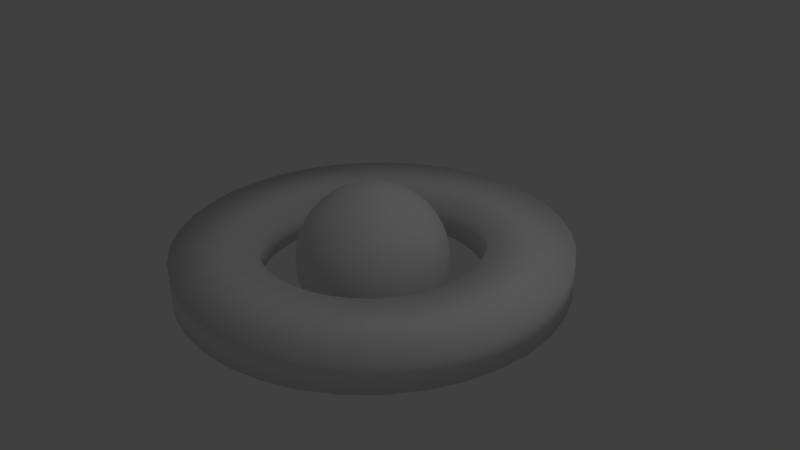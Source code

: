 # Source: alien2.blend  (saved by Blender 2.65.0; exported with 4.5.12 LTS)
import bpy
from mathutils import Matrix  # noqa: F401  (used for matrix-valued properties, if any)

bpy.ops.wm.read_factory_settings(use_empty=True)
scene = bpy.context.scene
scene.name = 'Scene'

# ---- collections
col_collection_1 = bpy.data.collections.new('Collection 1'); scene.collection.children.link(col_collection_1)

# ---- materials (node trees are filled in below, after node groups)
mat_material = bpy.data.materials.new('Material')
mat_material.alpha_threshold = 0.0
mat_material.use_transparent_shadow = False
mat_material.roughness = 0.5
mat_material.specular_intensity = 1.0
mat_material.line_color = (0.0, 0.0, 0.0, 1.0)

# ---- material node trees

# ---- world
world_world = bpy.data.worlds.new('World'); scene.world = world_world
world_world.color = (0.05088, 0.05088, 0.05088)
world_world.use_sun_shadow = False
world_world.sun_shadow_jitter_overblur = 0.0
world_world.cycles.sampling_method = 'MANUAL'
world_world.cycles.sample_map_resolution = 256

# ---- cameras
cam_camera = bpy.data.cameras.new('Camera')
cam_camera.clip_end = 100.0
cam_camera.lens = 35.0
cam_camera.sensor_width = 32.0
cam_camera.sensor_height = 18.0
cam_camera.ortho_scale = 7.314
cam_camera.dof.focus_distance = 0.0
cam_camera.dof.aperture_fstop = 128.0

# ---- lights
light_lamp = bpy.data.lights.new('Lamp', 'POINT')
light_lamp.transmission_factor = 0.0
light_lamp.cutoff_distance = 30.0
light_lamp.energy = 100.0
light_lamp.shadow_buffer_clip_start = 1.001
light_lamp.shadow_soft_size = 0.1
light_lamp.shadow_maximum_resolution = 0.006
light_lamp.use_absolute_resolution = True
light_lamp.cycles.use_multiple_importance_sampling = False

# ---- meshes
me_cube = bpy.data.meshes.new('Cube')
me_cube.from_pydata([(-0.2162, 0.006368, 0.9236), (-0.4038, 0.006368, 0.8667), (-0.5767, 0.006368, 0.7743), (-0.7282, 0.006368, 0.65), (-0.8526, 0.006368, 0.4984), (-0.945, 0.006368, 0.3255), (-1.002, 0.006368, 0.138), (-1.021, 0.006368, -0.05714), (-1.002, 0.006368, -0.2522), (-0.945, 0.006368, -0.4398), (-0.8526, 0.006368, -0.6127), (-0.7282, 0.006368, -0.7642), (-0.5767, 0.006368, -0.8886), (-0.4038, 0.006368, -0.981), (-0.2162, 0.006368, -1.038), (-0.2125, 0.04443, 0.9236), (-0.3965, 0.08103, 0.8667), (-0.566, 0.1148, 0.7743), (-0.7147, 0.1443, 0.65), (-0.8366, 0.1686, 0.4984), (-0.9273, 0.1866, 0.3255), (-0.9831, 0.1977, 0.138), (-1.002, 0.2015, -0.05714), (-0.9831, 0.1977, -0.2522), (-0.9273, 0.1866, -0.4398), (-0.8366, 0.1686, -0.6127), (-0.7147, 0.1443, -0.7642), (-0.566, 0.1148, -0.8886), (-0.3965, 0.08103, -0.981), (-0.2125, 0.04443, -1.038), (-0.2014, 0.08103, 0.9236), (-0.3747, 0.1528, 0.8667), (-0.5344, 0.219, 0.7743), (-0.6744, 0.277, 0.65), (-0.7893, 0.3246, 0.4984), (-0.8747, 0.3599, 0.3255), (-0.9273, 0.3817, 0.138), (-0.945, 0.3891, -0.05714), (-0.9273, 0.3817, -0.2522), (-0.8747, 0.3599, -0.4398), (-0.7893, 0.3246, -0.6127), (-0.6744, 0.277, -0.7642), (-0.5344, 0.219, -0.8886), (-0.3747, 0.1528, -0.981), (-0.2014, 0.08103, -1.038), (-0.1834, 0.1148, 0.9236), (-0.3393, 0.219, 0.8667), (-0.4831, 0.315, 0.7743), (-0.6091, 0.3992, 0.65), (-0.7125, 0.4683, 0.4984), (-0.7893, 0.5196, 0.3255), (-0.8366, 0.5513, 0.138), (-0.8526, 0.5619, -0.05714), (-0.8366, 0.5513, -0.2522), (-0.7893, 0.5196, -0.4398), (-0.7125, 0.4683, -0.6127), (-0.6091, 0.3992, -0.7642), (-0.4831, 0.315, -0.8886), (-0.3393, 0.219, -0.981), (-0.1834, 0.1148, -1.038), (-0.1591, 0.1443, 0.9236), (-0.2917, 0.277, 0.8667), (-0.414, 0.3992, 0.7743), (-0.5211, 0.5064, 0.65), (-0.6091, 0.5943, 0.4984), (-0.6744, 0.6596, 0.3255), (-0.7147, 0.6999, 0.138), (-0.7282, 0.7135, -0.05714), (-0.7147, 0.6999, -0.2522), (-0.6744, 0.6596, -0.4398), (-0.6091, 0.5943, -0.6127), (-0.5211, 0.5064, -0.7642), (-0.414, 0.3992, -0.8886), (-0.2917, 0.277, -0.981), (-0.1591, 0.1443, -1.038), (-0.1295, 0.1686, 0.9236), (-0.2337, 0.3246, 0.8667), (-0.3298, 0.4683, 0.7743), (-0.414, 0.5943, 0.65), (-0.4831, 0.6977, 0.4984), (-0.5344, 0.7745, 0.3255), (-0.566, 0.8219, 0.138), (-0.5767, 0.8378, -0.05714), (-0.566, 0.8219, -0.2522), (-0.5344, 0.7745, -0.4398), (-0.4831, 0.6977, -0.6127), (-0.414, 0.5943, -0.7642), (-0.3298, 0.4683, -0.8886), (-0.2337, 0.3246, -0.981), (-0.1295, 0.1686, -1.038), (-0.0958, 0.1866, 0.9236), (-0.1676, 0.3599, 0.8667), (-0.2337, 0.5196, 0.7743), (-0.2917, 0.6596, 0.65), (-0.3393, 0.7745, 0.4984), (-0.3747, 0.8599, 0.3255), (-0.3965, 0.9125, 0.138), (-0.4038, 0.9302, -0.05714), (-0.3965, 0.9125, -0.2522), (-0.3747, 0.8599, -0.4398), (-0.3393, 0.7745, -0.6127), (-0.2917, 0.6596, -0.7642), (-0.2337, 0.5196, -0.8886), (-0.1676, 0.3599, -0.981), (-0.0958, 0.1866, -1.038), (-0.0592, 0.1977, 0.9236), (-0.0958, 0.3817, 0.8667), (-0.1295, 0.5513, 0.7743), (-0.1591, 0.6999, 0.65), (-0.1834, 0.8219, 0.4984), (-0.2014, 0.9125, 0.3255), (-0.2125, 0.9683, 0.138), (-0.2162, 0.9872, -0.05714), (-0.2125, 0.9683, -0.2522), (-0.2014, 0.9125, -0.4398), (-0.1834, 0.8219, -0.6127), (-0.1591, 0.6999, -0.7642), (-0.1295, 0.5513, -0.8886), (-0.0958, 0.3817, -0.981), (-0.0592, 0.1977, -1.038), (-0.02114, 0.2015, 0.9236), (-0.02114, 0.3891, 0.8667), (-0.02114, 0.5619, 0.7743), (-0.02114, 0.7135, 0.65), (-0.02114, 0.8378, 0.4984), (-0.02114, 0.9302, 0.3255), (-0.02114, 0.9872, 0.138), (-0.02114, 1.006, -0.05714), (-0.02114, 0.9872, -0.2522), (-0.02114, 0.9302, -0.4398), (-0.02114, 0.8378, -0.6127), (-0.02114, 0.7135, -0.7642), (-0.02114, 0.5619, -0.8886), (-0.02114, 0.3891, -0.981), (-0.02114, 0.2015, -1.038), (0.01692, 0.1977, 0.9236), (0.05352, 0.3817, 0.8667), (0.08725, 0.5513, 0.7743), (0.1168, 0.6999, 0.65), (0.1411, 0.8219, 0.4984), (0.1591, 0.9125, 0.3255), (0.1702, 0.9683, 0.138), (0.1739, 0.9872, -0.05714), (0.1702, 0.9683, -0.2522), (0.1591, 0.9125, -0.4398), (0.1411, 0.8219, -0.6127), (0.1168, 0.6999, -0.7642), (0.08725, 0.5513, -0.8886), (0.05352, 0.3817, -0.981), (0.01692, 0.1977, -1.038), (0.05352, 0.1866, 0.9236), (0.1253, 0.3599, 0.8667), (0.1915, 0.5196, 0.7743), (0.2495, 0.6596, 0.65), (0.297, 0.7745, 0.4984), (0.3324, 0.8599, 0.3255), (0.3542, 0.9125, 0.138), (0.3615, 0.9302, -0.05714), (0.3542, 0.9125, -0.2522), (0.3324, 0.8599, -0.4398), (0.297, 0.7745, -0.6127), (0.2495, 0.6596, -0.7642), (0.1915, 0.5196, -0.8886), (0.1253, 0.3599, -0.981), (0.05352, 0.1866, -1.038), (0.08725, 0.1686, 0.9236), (0.1915, 0.3246, 0.8667), (0.2875, 0.4683, 0.7743), (0.3717, 0.5943, 0.65), (0.4408, 0.6977, 0.4984), (0.4921, 0.7745, 0.3255), (0.5238, 0.8219, 0.138), (0.5344, 0.8378, -0.05714), (0.5238, 0.8219, -0.2522), (0.4921, 0.7745, -0.4398), (0.4408, 0.6977, -0.6127), (0.3717, 0.5943, -0.7642), (0.2875, 0.4683, -0.8886), (0.1915, 0.3246, -0.981), (0.08725, 0.1686, -1.038), (0.1168, 0.1443, 0.9236), (0.2495, 0.277, 0.8667), (0.3717, 0.3992, 0.7743), (0.4789, 0.5064, 0.65), (0.5668, 0.5943, 0.4984), (0.6321, 0.6596, 0.3255), (0.6724, 0.6999, 0.138), (0.686, 0.7135, -0.05714), (0.6724, 0.6999, -0.2522), (0.6321, 0.6596, -0.4398), (0.5668, 0.5943, -0.6127), (0.4789, 0.5064, -0.7642), (0.3717, 0.3992, -0.8886), (0.2495, 0.277, -0.981), (0.1168, 0.1443, -1.038), (0.1411, 0.1148, 0.9236), (0.297, 0.219, 0.8667), (0.4408, 0.315, 0.7743), (0.5668, 0.3992, 0.65), (0.6702, 0.4683, 0.4984), (0.747, 0.5196, 0.3255), (0.7944, 0.5513, 0.138), (0.8103, 0.5619, -0.05714), (0.7944, 0.5513, -0.2522), (0.747, 0.5196, -0.4398), (0.6702, 0.4683, -0.6127), (0.5668, 0.3992, -0.7642), (0.4408, 0.315, -0.8886), (0.297, 0.219, -0.981), (0.1411, 0.1148, -1.038), (0.1591, 0.08103, 0.9236), (0.3324, 0.1528, 0.8667), (0.4921, 0.219, 0.7743), (0.6321, 0.277, 0.65), (0.747, 0.3246, 0.4984), (0.8324, 0.3599, 0.3255), (0.885, 0.3817, 0.138), (0.9027, 0.3891, -0.05714), (0.885, 0.3817, -0.2522), (0.8324, 0.3599, -0.4398), (0.747, 0.3246, -0.6127), (0.6321, 0.277, -0.7642), (0.4921, 0.219, -0.8886), (0.3324, 0.1528, -0.981), (0.1591, 0.08103, -1.038), (0.1702, 0.04443, 0.9236), (0.3542, 0.08103, 0.8667), (0.5238, 0.1148, 0.7743), (0.6724, 0.1443, 0.65), (0.7944, 0.1686, 0.4984), (0.885, 0.1866, 0.3255), (0.9408, 0.1977, 0.138), (0.9596, 0.2015, -0.05714), (0.9408, 0.1977, -0.2522), (0.885, 0.1866, -0.4398), (0.7944, 0.1686, -0.6127), (0.6724, 0.1443, -0.7642), (0.5238, 0.1148, -0.8886), (0.3542, 0.08103, -0.981), (0.1702, 0.04443, -1.038), (0.1739, 0.006368, 0.9236), (0.3615, 0.006368, 0.8667), (0.5344, 0.006368, 0.7743), (0.686, 0.006368, 0.65), (0.8103, 0.006368, 0.4984), (0.9027, 0.006368, 0.3255), (0.9596, 0.006368, 0.138), (0.9789, 0.006368, -0.05714), (0.9596, 0.006368, -0.2522), (0.9027, 0.006368, -0.4398), (0.8103, 0.006368, -0.6127), (0.686, 0.006368, -0.7642), (0.5344, 0.006368, -0.8886), (0.3615, 0.006368, -0.981), (0.1739, 0.006368, -1.038), (0.1702, -0.03169, 0.9236), (0.3542, -0.06829, 0.8667), (0.5238, -0.102, 0.7743), (0.6724, -0.1316, 0.65), (0.7944, -0.1558, 0.4984), (0.885, -0.1739, 0.3255), (0.9408, -0.185, 0.138), (0.9596, -0.1887, -0.05714), (0.9408, -0.185, -0.2522), (0.885, -0.1739, -0.4398), (0.7944, -0.1558, -0.6127), (0.6724, -0.1316, -0.7642), (0.5238, -0.102, -0.8886), (0.3542, -0.06829, -0.981), (0.1702, -0.03169, -1.038), (0.1591, -0.06829, 0.9236), (0.3324, -0.1401, 0.8667), (0.4921, -0.2062, 0.7743), (0.6321, -0.2642, 0.65), (0.747, -0.3118, 0.4984), (0.8324, -0.3472, 0.3255), (0.885, -0.369, 0.138), (0.9027, -0.3763, -0.05714), (0.885, -0.369, -0.2522), (0.8324, -0.3472, -0.4398), (0.747, -0.3118, -0.6127), (0.6321, -0.2642, -0.7642), (0.4921, -0.2062, -0.8886), (0.3324, -0.1401, -0.981), (0.1591, -0.06829, -1.038), (0.1411, -0.102, 0.9236), (0.297, -0.2062, 0.8667), (0.4408, -0.3023, 0.7743), (0.5668, -0.3865, 0.65), (0.6702, -0.4556, 0.4984), (0.747, -0.5069, 0.3255), (0.7944, -0.5385, 0.138), (0.8103, -0.5492, -0.05714), (0.7944, -0.5385, -0.2522), (0.747, -0.5069, -0.4398), (0.6702, -0.4556, -0.6127), (0.5668, -0.3865, -0.7642), (0.4408, -0.3023, -0.8886), (0.297, -0.2062, -0.981), (0.1411, -0.102, -1.038), (0.1168, -0.1316, 0.9236), (0.2495, -0.2642, 0.8667), (0.3717, -0.3865, 0.7743), (0.4789, -0.4936, 0.65), (0.5668, -0.5816, 0.4984), (0.6321, -0.6469, 0.3255), (0.6724, -0.6872, 0.138), (0.686, -0.7007, -0.05714), (0.6724, -0.6872, -0.2522), (0.6321, -0.6469, -0.4398), (0.5668, -0.5816, -0.6127), (0.4789, -0.4936, -0.7642), (0.3717, -0.3865, -0.8886), (0.2495, -0.2642, -0.981), (0.1168, -0.1316, -1.038), (0.08725, -0.1558, 0.9236), (0.1915, -0.3118, 0.8667), (0.2875, -0.4556, 0.7743), (0.3717, -0.5816, 0.65), (0.4408, -0.685, 0.4984), (0.4921, -0.7618, 0.3255), (0.5238, -0.8091, 0.138), (0.5344, -0.8251, -0.05714), (0.5238, -0.8091, -0.2522), (0.4921, -0.7618, -0.4398), (0.4408, -0.685, -0.6127), (0.3717, -0.5816, -0.7642), (0.2875, -0.4556, -0.8886), (0.1915, -0.3118, -0.981), (0.08725, -0.1558, -1.038), (-0.02114, 0.006368, -1.057), (0.05352, -0.1739, 0.9236), (0.1253, -0.3472, 0.8667), (0.1915, -0.5069, 0.7743), (0.2495, -0.6469, 0.65), (0.297, -0.7618, 0.4984), (0.3324, -0.8472, 0.3255), (0.3542, -0.8998, 0.138), (0.3615, -0.9175, -0.05714), (0.3542, -0.8998, -0.2522), (0.3324, -0.8472, -0.4398), (0.297, -0.7618, -0.6127), (0.2495, -0.6469, -0.7642), (0.1915, -0.5069, -0.8886), (0.1253, -0.3472, -0.981), (0.05352, -0.1739, -1.038), (0.01692, -0.185, 0.9236), (0.05352, -0.369, 0.8667), (0.08725, -0.5385, 0.7743), (0.1168, -0.6872, 0.65), (0.1411, -0.8091, 0.4984), (0.1591, -0.8998, 0.3255), (0.1702, -0.9556, 0.138), (0.1739, -0.9744, -0.05714), (0.1702, -0.9556, -0.2522), (0.1591, -0.8998, -0.4398), (0.1411, -0.8091, -0.6127), (0.1168, -0.6872, -0.7642), (0.08725, -0.5385, -0.8886), (0.05352, -0.369, -0.981), (0.01692, -0.185, -1.038), (-0.02114, -0.1887, 0.9236), (-0.02114, -0.3763, 0.8667), (-0.02114, -0.5492, 0.7743), (-0.02114, -0.7007, 0.65), (-0.02114, -0.8251, 0.4984), (-0.02114, -0.9175, 0.3255), (-0.02114, -0.9744, 0.138), (-0.02114, -0.9936, -0.05714), (-0.02114, -0.9744, -0.2522), (-0.02114, -0.9175, -0.4398), (-0.02114, -0.8251, -0.6127), (-0.02114, -0.7007, -0.7642), (-0.02114, -0.5492, -0.8886), (-0.02114, -0.3763, -0.981), (-0.02114, -0.1887, -1.038), (-0.0592, -0.185, 0.9236), (-0.0958, -0.369, 0.8667), (-0.1295, -0.5385, 0.7743), (-0.1591, -0.6872, 0.65), (-0.1834, -0.8091, 0.4984), (-0.2014, -0.8998, 0.3255), (-0.2125, -0.9556, 0.138), (-0.2162, -0.9744, -0.05714), (-0.2125, -0.9556, -0.2522), (-0.2014, -0.8998, -0.4398), (-0.1834, -0.8091, -0.6127), (-0.1591, -0.6872, -0.7642), (-0.1295, -0.5385, -0.8886), (-0.0958, -0.369, -0.981), (-0.0592, -0.185, -1.038), (-0.0958, -0.1739, 0.9236), (-0.1676, -0.3472, 0.8667), (-0.2337, -0.5069, 0.7743), (-0.2917, -0.6469, 0.65), (-0.3393, -0.7618, 0.4984), (-0.3747, -0.8472, 0.3255), (-0.3965, -0.8998, 0.138), (-0.4038, -0.9175, -0.05714), (-0.3965, -0.8998, -0.2522), (-0.3747, -0.8472, -0.4398), (-0.3393, -0.7618, -0.6127), (-0.2917, -0.6469, -0.7642), (-0.2337, -0.5069, -0.8886), (-0.1676, -0.3472, -0.981), (-0.0958, -0.1739, -1.038), (-0.1295, -0.1558, 0.9236), (-0.2337, -0.3118, 0.8667), (-0.3298, -0.4556, 0.7743), (-0.414, -0.5816, 0.65), (-0.4831, -0.685, 0.4984), (-0.5344, -0.7618, 0.3255), (-0.566, -0.8091, 0.138), (-0.5767, -0.8251, -0.05714), (-0.566, -0.8091, -0.2522), (-0.5344, -0.7618, -0.4398), (-0.4831, -0.685, -0.6127), (-0.414, -0.5816, -0.7642), (-0.3298, -0.4556, -0.8886), (-0.2337, -0.3118, -0.981), (-0.1295, -0.1558, -1.038), (-0.1591, -0.1316, 0.9236), (-0.2917, -0.2642, 0.8667), (-0.414, -0.3865, 0.7743), (-0.5211, -0.4936, 0.65), (-0.6091, -0.5816, 0.4984), (-0.6744, -0.6469, 0.3255), (-0.7147, -0.6872, 0.138), (-0.7282, -0.7007, -0.05714), (-0.7147, -0.6872, -0.2522), (-0.6744, -0.6469, -0.4398), (-0.6091, -0.5816, -0.6127), (-0.5211, -0.4936, -0.7642), (-0.414, -0.3865, -0.8886), (-0.2917, -0.2642, -0.981), (-0.1591, -0.1316, -1.038), (-0.02114, 0.006368, 0.9429), (-0.1834, -0.102, 0.9236), (-0.3393, -0.2062, 0.8667), (-0.4831, -0.3023, 0.7743), (-0.6091, -0.3865, 0.65), (-0.7125, -0.4556, 0.4984), (-0.7893, -0.5069, 0.3255), (-0.8366, -0.5385, 0.138), (-0.8526, -0.5492, -0.05714), (-0.8366, -0.5385, -0.2522), (-0.7893, -0.5069, -0.4398), (-0.7125, -0.4556, -0.6127), (-0.6091, -0.3865, -0.7642), (-0.4831, -0.3023, -0.8886), (-0.3393, -0.2062, -0.981), (-0.1834, -0.102, -1.038), (-0.2014, -0.06829, 0.9236), (-0.3747, -0.1401, 0.8667), (-0.5344, -0.2062, 0.7743), (-0.6744, -0.2642, 0.65), (-0.7893, -0.3118, 0.4984), (-0.8747, -0.3472, 0.3255), (-0.9273, -0.369, 0.138), (-0.945, -0.3763, -0.05714), (-0.9273, -0.369, -0.2522), (-0.8747, -0.3472, -0.4398), (-0.7893, -0.3118, -0.6127), (-0.6744, -0.2642, -0.7642), (-0.5344, -0.2062, -0.8886), (-0.3747, -0.1401, -0.981), (-0.2014, -0.06829, -1.038), (-0.2125, -0.03169, 0.9236), (-0.3965, -0.06829, 0.8667), (-0.566, -0.102, 0.7743), (-0.7147, -0.1316, 0.65), (-0.8366, -0.1558, 0.4984), (-0.9273, -0.1739, 0.3255), (-0.9831, -0.185, 0.138), (-1.002, -0.1887, -0.05714), (-0.9831, -0.185, -0.2522), (-0.9273, -0.1739, -0.4398), (-0.8366, -0.1558, -0.6127), (-0.7147, -0.1316, -0.7642), (-0.566, -0.102, -0.8886), (-0.3965, -0.06829, -0.981), (-0.2125, -0.03169, -1.038), (-0.005586, 2.551, -0.2873), (-0.4497, 2.513, -0.2873), (-0.8804, 2.397, -0.2873), (-1.284, 2.209, -0.2873), (-1.65, 1.953, -0.2873), (-1.965, 1.638, -0.2873), (-2.221, 1.273, -0.2873), (-2.409, 0.8684, -0.2873), (-2.524, 0.4378, -0.2873), (-2.563, -0.006358, -0.2873), (-2.524, -0.4505, -0.2873), (-2.409, -0.8812, -0.2873), (-2.221, -1.285, -0.2873), (-1.965, -1.65, -0.2873), (-1.65, -1.966, -0.2873), (-1.284, -2.221, -0.2873), (-0.8804, -2.41, -0.2873), (-0.4497, -2.525, -0.2873), (-0.005587, -2.564, -0.2873), (0.4386, -2.525, -0.2873), (0.8692, -2.41, -0.2873), (1.273, -2.221, -0.2873), (1.639, -1.966, -0.2873), (1.954, -1.65, -0.2873), (2.21, -1.285, -0.2873), (2.398, -0.8812, -0.2873), (2.513, -0.4505, -0.2873), (2.552, -0.00636, -0.2873), (2.513, 0.4378, -0.2873), (2.398, 0.8684, -0.2873), (2.21, 1.273, -0.2873), (1.954, 1.638, -0.2873), (1.639, 1.953, -0.2873), (1.273, 2.209, -0.2873), (0.8692, 2.397, -0.2873), (0.4386, 2.513, -0.2873), (-0.005586, 2.551, 0.2191), (-0.4497, 2.513, 0.2191), (-0.8804, 2.397, 0.2191), (-1.284, 2.209, 0.2191), (-1.65, 1.953, 0.2191), (-1.965, 1.638, 0.2191), (-2.221, 1.273, 0.2191), (-2.409, 0.8684, 0.2191), (-2.524, 0.4378, 0.2191), (-2.563, -0.006358, 0.2191), (-2.524, -0.4505, 0.2191), (-2.409, -0.8812, 0.2191), (-2.221, -1.285, 0.2191), (-1.965, -1.65, 0.2191), (-1.65, -1.966, 0.2191), (-1.284, -2.221, 0.2191), (-0.8804, -2.41, 0.2191), (-0.4497, -2.525, 0.2191), (-0.005587, -2.564, 0.2191), (0.4386, -2.525, 0.2191), (0.8692, -2.41, 0.2191), (1.273, -2.221, 0.2191), (1.639, -1.966, 0.2191), (1.954, -1.65, 0.2191), (2.21, -1.285, 0.2191), (2.398, -0.8812, 0.2191), (2.513, -0.4505, 0.2191), (2.552, -0.00636, 0.2191), (2.513, 0.4378, 0.2191), (2.398, 0.8684, 0.2191), (2.21, 1.273, 0.2191), (1.954, 1.638, 0.2191), (1.639, 1.953, 0.2191), (1.273, 2.209, 0.2191), (0.8692, 2.397, 0.2191), (0.4386, 2.513, 0.2191), (-0.005586, 1.455, 0.2191), (-0.2594, 1.433, 0.2191), (-0.5055, 1.367, 0.2191), (-0.7364, 1.259, 0.2191), (-0.9451, 1.113, 0.2191), (-1.125, 0.9331, 0.2191), (-1.271, 0.7244, 0.2191), (-1.379, 0.4935, 0.2191), (-1.445, 0.2474, 0.2191), (-1.467, -0.006358, 0.2191), (-1.445, -0.2602, 0.2191), (-1.379, -0.5062, 0.2191), (-1.271, -0.7371, 0.2191), (-1.125, -0.9458, 0.2191), (-0.9451, -1.126, 0.2191), (-0.7364, -1.272, 0.2191), (-0.5055, -1.38, 0.2191), (-0.2594, -1.446, 0.2191), (-0.005586, -1.468, 0.2191), (0.2482, -1.446, 0.2191), (0.4943, -1.38, 0.2191), (0.7252, -1.272, 0.2191), (0.9339, -1.126, 0.2191), (1.114, -0.9458, 0.2191), (1.26, -0.7371, 0.2191), (1.368, -0.5062, 0.2191), (1.434, -0.2602, 0.2191), (1.456, -0.006359, 0.2191), (1.434, 0.2474, 0.2191), (1.368, 0.4935, 0.2191), (1.26, 0.7244, 0.2191), (1.114, 0.9331, 0.2191), (0.9339, 1.113, 0.2191), (0.7252, 1.259, 0.2191), (0.4943, 1.367, 0.2191), (0.2482, 1.433, 0.2191), (-0.005586, 1.455, -0.2873), (-0.2594, 1.433, -0.2873), (-0.5055, 1.367, -0.2873), (-0.7364, 1.259, -0.2873), (-0.9451, 1.113, -0.2873), (-1.125, 0.9331, -0.2873), (-1.271, 0.7244, -0.2873), (-1.379, 0.4935, -0.2873), (-1.445, 0.2474, -0.2873), (-1.467, -0.006358, -0.2873), (-1.445, -0.2602, -0.2873), (-1.379, -0.5062, -0.2873), (-1.271, -0.7371, -0.2873), (-1.125, -0.9458, -0.2873), (-0.9451, -1.126, -0.2873), (-0.7364, -1.272, -0.2873), (-0.5055, -1.38, -0.2873), (-0.2594, -1.446, -0.2873), (-0.005586, -1.468, -0.2873), (0.2482, -1.446, -0.2873), (0.4943, -1.38, -0.2873), (0.7252, -1.272, -0.2873), (0.9339, -1.126, -0.2873), (1.114, -0.9458, -0.2873), (1.26, -0.7371, -0.2873), (1.368, -0.5062, -0.2873), (1.434, -0.2602, -0.2873), (1.456, -0.006359, -0.2873), (1.434, 0.2474, -0.2873), (1.368, 0.4935, -0.2873), (1.26, 0.7244, -0.2873), (1.114, 0.9331, -0.2873), (0.9339, 1.113, -0.2873), (0.7252, 1.259, -0.2873), (0.4943, 1.367, -0.2873), (0.2482, 1.433, -0.2873)], [(533, 569)], [(9, 8, 23, 24), (3, 2, 17, 18), (10, 9, 24, 25), (4, 3, 18, 19), (11, 10, 25, 26), (5, 4, 19, 20), (12, 11, 26, 27), (6, 5, 20, 21), (13, 12, 27, 28), (7, 6, 21, 22), (1, 0, 15, 16), (14, 13, 28, 29), (8, 7, 22, 23), (2, 1, 16, 17), (26, 25, 40, 41), (20, 19, 34, 35), (27, 26, 41, 42), (21, 20, 35, 36), (28, 27, 42, 43), (22, 21, 36, 37), (16, 15, 30, 31), (29, 28, 43, 44), (23, 22, 37, 38), (17, 16, 31, 32), (24, 23, 38, 39), (18, 17, 32, 33), (25, 24, 39, 40), (19, 18, 33, 34), (39, 38, 53, 54), (33, 32, 47, 48), (40, 39, 54, 55), (34, 33, 48, 49), (41, 40, 55, 56), (35, 34, 49, 50), (42, 41, 56, 57), (36, 35, 50, 51), (43, 42, 57, 58), (37, 36, 51, 52), (31, 30, 45, 46), (44, 43, 58, 59), (38, 37, 52, 53), (32, 31, 46, 47), (58, 57, 72, 73), (52, 51, 66, 67), (46, 45, 60, 61), (59, 58, 73, 74), (53, 52, 67, 68), (47, 46, 61, 62), (54, 53, 68, 69), (48, 47, 62, 63), (55, 54, 69, 70), (49, 48, 63, 64), (56, 55, 70, 71), (50, 49, 64, 65), (57, 56, 71, 72), (51, 50, 65, 66), (71, 70, 85, 86), (65, 64, 79, 80), (72, 71, 86, 87), (66, 65, 80, 81), (73, 72, 87, 88), (67, 66, 81, 82), (61, 60, 75, 76), (74, 73, 88, 89), (68, 67, 82, 83), (62, 61, 76, 77), (69, 68, 83, 84), (63, 62, 77, 78), (70, 69, 84, 85), (64, 63, 78, 79), (84, 83, 98, 99), (78, 77, 92, 93), (85, 84, 99, 100), (79, 78, 93, 94), (86, 85, 100, 101), (80, 79, 94, 95), (87, 86, 101, 102), (81, 80, 95, 96), (88, 87, 102, 103), (82, 81, 96, 97), (76, 75, 90, 91), (89, 88, 103, 104), (83, 82, 97, 98), (77, 76, 91, 92), (103, 102, 117, 118), (97, 96, 111, 112), (91, 90, 105, 106), (104, 103, 118, 119), (98, 97, 112, 113), (92, 91, 106, 107), (99, 98, 113, 114), (93, 92, 107, 108), (100, 99, 114, 115), (94, 93, 108, 109), (101, 100, 115, 116), (95, 94, 109, 110), (102, 101, 116, 117), (96, 95, 110, 111), (116, 115, 130, 131), (110, 109, 124, 125), (117, 116, 131, 132), (111, 110, 125, 126), (118, 117, 132, 133), (112, 111, 126, 127), (106, 105, 120, 121), (119, 118, 133, 134), (113, 112, 127, 128), (107, 106, 121, 122), (114, 113, 128, 129), (108, 107, 122, 123), (115, 114, 129, 130), (109, 108, 123, 124), (122, 121, 136, 137), (129, 128, 143, 144), (123, 122, 137, 138), (130, 129, 144, 145), (124, 123, 138, 139), (131, 130, 145, 146), (125, 124, 139, 140), (132, 131, 146, 147), (126, 125, 140, 141), (133, 132, 147, 148), (127, 126, 141, 142), (121, 120, 135, 136), (134, 133, 148, 149), (128, 127, 142, 143), (141, 140, 155, 156), (148, 147, 162, 163), (142, 141, 156, 157), (136, 135, 150, 151), (149, 148, 163, 164), (143, 142, 157, 158), (137, 136, 151, 152), (144, 143, 158, 159), (138, 137, 152, 153), (145, 144, 159, 160), (139, 138, 153, 154), (146, 145, 160, 161), (140, 139, 154, 155), (147, 146, 161, 162), (160, 159, 174, 175), (154, 153, 168, 169), (161, 160, 175, 176), (155, 154, 169, 170), (162, 161, 176, 177), (156, 155, 170, 171), (163, 162, 177, 178), (157, 156, 171, 172), (151, 150, 165, 166), (164, 163, 178, 179), (158, 157, 172, 173), (152, 151, 166, 167), (159, 158, 173, 174), (153, 152, 167, 168), (179, 178, 193, 194), (173, 172, 187, 188), (167, 166, 181, 182), (174, 173, 188, 189), (168, 167, 182, 183), (175, 174, 189, 190), (169, 168, 183, 184), (176, 175, 190, 191), (170, 169, 184, 185), (177, 176, 191, 192), (171, 170, 185, 186), (178, 177, 192, 193), (172, 171, 186, 187), (166, 165, 180, 181), (192, 191, 206, 207), (186, 185, 200, 201), (193, 192, 207, 208), (187, 186, 201, 202), (181, 180, 195, 196), (194, 193, 208, 209), (188, 187, 202, 203), (182, 181, 196, 197), (189, 188, 203, 204), (183, 182, 197, 198), (190, 189, 204, 205), (184, 183, 198, 199), (191, 190, 205, 206), (185, 184, 199, 200), (205, 204, 219, 220), (199, 198, 213, 214), (206, 205, 220, 221), (200, 199, 214, 215), (207, 206, 221, 222), (201, 200, 215, 216), (208, 207, 222, 223), (202, 201, 216, 217), (196, 195, 210, 211), (209, 208, 223, 224), (203, 202, 217, 218), (197, 196, 211, 212), (204, 203, 218, 219), (198, 197, 212, 213), (224, 223, 238, 239), (218, 217, 232, 233), (212, 211, 226, 227), (219, 218, 233, 234), (213, 212, 227, 228), (220, 219, 234, 235), (214, 213, 228, 229), (221, 220, 235, 236), (215, 214, 229, 230), (222, 221, 236, 237), (216, 215, 230, 231), (223, 222, 237, 238), (217, 216, 231, 232), (211, 210, 225, 226), (237, 236, 251, 252), (231, 230, 245, 246), (238, 237, 252, 253), (232, 231, 246, 247), (226, 225, 240, 241), (239, 238, 253, 254), (233, 232, 247, 248), (227, 226, 241, 242), (234, 233, 248, 249), (228, 227, 242, 243), (235, 234, 249, 250), (229, 228, 243, 244), (236, 235, 250, 251), (230, 229, 244, 245), (250, 249, 264, 265), (244, 243, 258, 259), (251, 250, 265, 266), (245, 244, 259, 260), (252, 251, 266, 267), (246, 245, 260, 261), (253, 252, 267, 268), (247, 246, 261, 262), (241, 240, 255, 256), (254, 253, 268, 269), (248, 247, 262, 263), (242, 241, 256, 257), (249, 248, 263, 264), (243, 242, 257, 258), (256, 255, 270, 271), (269, 268, 283, 284), (263, 262, 277, 278), (257, 256, 271, 272), (264, 263, 278, 279), (258, 257, 272, 273), (265, 264, 279, 280), (259, 258, 273, 274), (266, 265, 280, 281), (260, 259, 274, 275), (267, 266, 281, 282), (261, 260, 275, 276), (268, 267, 282, 283), (262, 261, 276, 277), (275, 274, 289, 290), (282, 281, 296, 297), (276, 275, 290, 291), (283, 282, 297, 298), (277, 276, 291, 292), (271, 270, 285, 286), (284, 283, 298, 299), (278, 277, 292, 293), (272, 271, 286, 287), (279, 278, 293, 294), (273, 272, 287, 288), (280, 279, 294, 295), (274, 273, 288, 289), (281, 280, 295, 296), (294, 293, 308, 309), (288, 287, 302, 303), (295, 294, 309, 310), (289, 288, 303, 304), (296, 295, 310, 311), (290, 289, 304, 305), (297, 296, 311, 312), (291, 290, 305, 306), (298, 297, 312, 313), (292, 291, 306, 307), (286, 285, 300, 301), (299, 298, 313, 314), (293, 292, 307, 308), (287, 286, 301, 302), (313, 312, 327, 328), (307, 306, 321, 322), (301, 300, 315, 316), (314, 313, 328, 329), (308, 307, 322, 323), (302, 301, 316, 317), (309, 308, 323, 324), (303, 302, 317, 318), (310, 309, 324, 325), (304, 303, 318, 319), (311, 310, 325, 326), (305, 304, 319, 320), (312, 311, 326, 327), (306, 305, 320, 321), (326, 325, 341, 342), (320, 319, 335, 336), (327, 326, 342, 343), (321, 320, 336, 337), (328, 327, 343, 344), (322, 321, 337, 338), (316, 315, 331, 332), (329, 328, 344, 345), (323, 322, 338, 339), (317, 316, 332, 333), (324, 323, 339, 340), (318, 317, 333, 334), (325, 324, 340, 341), (319, 318, 334, 335), (340, 339, 354, 355), (334, 333, 348, 349), (341, 340, 355, 356), (335, 334, 349, 350), (342, 341, 356, 357), (336, 335, 350, 351), (343, 342, 357, 358), (337, 336, 351, 352), (344, 343, 358, 359), (338, 337, 352, 353), (332, 331, 346, 347), (345, 344, 359, 360), (339, 338, 353, 354), (333, 332, 347, 348), (359, 358, 373, 374), (353, 352, 367, 368), (347, 346, 361, 362), (360, 359, 374, 375), (354, 353, 368, 369), (348, 347, 362, 363), (355, 354, 369, 370), (349, 348, 363, 364), (356, 355, 370, 371), (350, 349, 364, 365), (357, 356, 371, 372), (351, 350, 365, 366), (358, 357, 372, 373), (352, 351, 366, 367), (372, 371, 386, 387), (366, 365, 380, 381), (373, 372, 387, 388), (367, 366, 381, 382), (374, 373, 388, 389), (368, 367, 382, 383), (362, 361, 376, 377), (375, 374, 389, 390), (369, 368, 383, 384), (363, 362, 377, 378), (370, 369, 384, 385), (364, 363, 378, 379), (371, 370, 385, 386), (365, 364, 379, 380), (385, 384, 399, 400), (379, 378, 393, 394), (386, 385, 400, 401), (380, 379, 394, 395), (387, 386, 401, 402), (381, 380, 395, 396), (388, 387, 402, 403), (382, 381, 396, 397), (389, 388, 403, 404), (383, 382, 397, 398), (377, 376, 391, 392), (390, 389, 404, 405), (384, 383, 398, 399), (378, 377, 392, 393), (404, 403, 418, 419), (398, 397, 412, 413), (392, 391, 406, 407), (405, 404, 419, 420), (399, 398, 413, 414), (393, 392, 407, 408), (400, 399, 414, 415), (394, 393, 408, 409), (401, 400, 415, 416), (395, 394, 409, 410), (402, 401, 416, 417), (396, 395, 410, 411), (403, 402, 417, 418), (397, 396, 411, 412), (410, 409, 424, 425), (417, 416, 431, 432), (411, 410, 425, 426), (418, 417, 432, 433), (412, 411, 426, 427), (419, 418, 433, 434), (413, 412, 427, 428), (407, 406, 421, 422), (420, 419, 434, 435), (414, 413, 428, 429), (408, 407, 422, 423), (415, 414, 429, 430), (409, 408, 423, 424), (416, 415, 430, 431), (429, 428, 444, 445), (423, 422, 438, 439), (433, 432, 448, 449), (424, 423, 439, 440), (434, 433, 449, 450), (425, 424, 440, 441), (435, 434, 450, 451), (426, 425, 441, 442), (430, 429, 445, 446), (427, 426, 442, 443), (431, 430, 446, 447), (428, 427, 443, 444), (422, 421, 437, 438), (432, 431, 447, 448), (447, 446, 461, 462), (441, 440, 455, 456), (448, 447, 462, 463), (442, 441, 456, 457), (449, 448, 463, 464), (443, 442, 457, 458), (450, 449, 464, 465), (444, 443, 458, 459), (438, 437, 452, 453), (451, 450, 465, 466), (445, 444, 459, 460), (439, 438, 453, 454), (446, 445, 460, 461), (440, 439, 454, 455), (466, 465, 480, 481), (460, 459, 474, 475), (454, 453, 468, 469), (461, 460, 475, 476), (455, 454, 469, 470), (462, 461, 476, 477), (456, 455, 470, 471), (463, 462, 477, 478), (457, 456, 471, 472), (464, 463, 478, 479), (458, 457, 472, 473), (465, 464, 479, 480), (459, 458, 473, 474), (453, 452, 467, 468), (330, 14, 29), (0, 436, 15), (15, 436, 30), (330, 29, 44), (330, 44, 59), (30, 436, 45), (330, 59, 74), (45, 436, 60), (60, 436, 75), (330, 74, 89), (330, 89, 104), (75, 436, 90), (330, 104, 119), (90, 436, 105), (105, 436, 120), (330, 119, 134), (330, 134, 149), (120, 436, 135), (135, 436, 150), (330, 149, 164), (150, 436, 165), (330, 164, 179), (330, 179, 194), (165, 436, 180), (180, 436, 195), (330, 194, 209), (195, 436, 210), (330, 209, 224), (330, 224, 239), (210, 436, 225), (225, 436, 240), (330, 239, 254), (240, 436, 255), (330, 254, 269), (330, 269, 284), (255, 436, 270), (270, 436, 285), (330, 284, 299), (285, 436, 300), (330, 299, 314), (330, 314, 329), (300, 436, 315), (315, 436, 331), (330, 329, 345), (330, 345, 360), (331, 436, 346), (330, 360, 375), (346, 436, 361), (361, 436, 376), (330, 375, 390), (330, 390, 405), (376, 436, 391), (391, 436, 406), (330, 405, 420), (406, 436, 421), (330, 420, 435), (330, 435, 451), (421, 436, 437), (437, 436, 452), (330, 451, 466), (330, 466, 481), (452, 436, 467), (479, 478, 11, 12), (473, 472, 5, 6), (467, 436, 0), (480, 479, 12, 13), (474, 473, 6, 7), (468, 467, 0, 1), (481, 480, 13, 14), (475, 474, 7, 8), (469, 468, 1, 2), (330, 481, 14), (476, 475, 8, 9), (470, 469, 2, 3), (477, 476, 9, 10), (471, 470, 3, 4), (478, 477, 10, 11), (472, 471, 4, 5), (541, 540, 504, 505), (505, 506, 542, 541), (543, 542, 506, 507), (544, 543, 507, 508), (615, 616, 508, 507), (545, 544, 508, 509), (616, 617, 509, 508), (546, 545, 509, 510), (617, 618, 510, 509), (547, 546, 510, 511), (618, 619, 511, 510), (548, 547, 511, 512), (619, 620, 512, 511), (549, 548, 512, 513), (620, 621, 513, 512), (550, 549, 513, 514), (621, 622, 514, 513), (542, 543, 579, 578), (543, 544, 580, 579), (544, 545, 581, 580), (545, 546, 582, 581), (546, 547, 583, 582), (547, 548, 584, 583), (548, 549, 585, 584), (587, 586, 550, 551), (579, 580, 616, 615), (580, 581, 617, 616), (581, 582, 618, 617), (582, 583, 619, 618), (583, 584, 620, 619), (584, 585, 621, 620), (585, 586, 622, 621), (505, 504, 612, 613), (533, 532, 496, 497), (497, 498, 534, 533), (535, 534, 498, 499), (606, 607, 499, 498), (536, 535, 499, 500), (607, 608, 500, 499), (537, 536, 500, 501), (608, 609, 501, 500), (538, 537, 501, 502), (609, 610, 502, 501), (539, 538, 502, 503), (610, 611, 503, 502), (540, 539, 503, 504), (534, 535, 571, 570), (535, 536, 572, 571), (536, 537, 573, 572), (537, 538, 574, 573), (538, 539, 575, 574), (539, 540, 576, 575), (570, 571, 607, 606), (571, 572, 608, 607), (572, 573, 609, 608), (573, 574, 610, 609), (574, 575, 611, 610), (577, 576, 540, 541), (578, 577, 541, 542), (522, 521, 485, 486), (486, 487, 523, 522), (524, 523, 487, 488), (525, 524, 488, 489), (596, 597, 489, 488), (526, 525, 489, 490), (597, 598, 490, 489), (527, 526, 490, 491), (598, 599, 491, 490), (528, 527, 491, 492), (599, 600, 492, 491), (529, 528, 492, 493), (600, 601, 493, 492), (523, 524, 560, 559), (524, 525, 561, 560), (525, 526, 562, 561), (526, 527, 563, 562), (527, 528, 564, 563), (528, 529, 565, 564), (560, 561, 597, 596), (561, 562, 598, 597), (562, 563, 599, 598), (563, 564, 600, 599), (564, 565, 601, 600), (498, 497, 605, 606), (531, 530, 494, 495), (602, 603, 495, 494), (532, 531, 495, 496), (603, 604, 496, 495), (497, 496, 604, 605), (530, 531, 567, 566), (531, 532, 568, 567), (532, 533, 534, 570, 569, 568), (566, 567, 603, 602), (567, 568, 604, 603), (568, 569, 605, 604), (504, 503, 611, 612), (529, 530, 566, 565), (493, 494, 530, 529), (519, 518, 482, 483), (590, 591, 483, 482), (520, 519, 483, 484), (591, 592, 484, 483), (521, 520, 484, 485), (592, 593, 485, 484), (486, 485, 593, 594), (552, 551, 515, 516), (516, 517, 553, 552), (518, 553, 517, 482), (625, 590, 482, 517), (518, 519, 555, 554), (519, 520, 556, 555), (520, 521, 557, 556), (558, 557, 521, 522), (522, 523, 559, 558), (552, 553, 589, 588), (553, 518, 554, 589), (554, 555, 591, 590), (555, 556, 592, 591), (556, 557, 593, 592), (557, 558, 594, 593), (589, 554, 590, 625), (588, 587, 551, 552), (586, 585, 549, 550), (515, 551, 550, 514), (487, 486, 594, 595), (595, 596, 488, 487), (613, 614, 506, 505), (507, 506, 614, 615), (494, 493, 601, 602), (623, 515, 514, 622), (623, 624, 516, 515), (517, 516, 624, 625), (587, 623, 622, 586), (624, 623, 587, 588), (625, 624, 588, 589), (595, 594, 558, 559), (596, 595, 559, 560), (602, 601, 565, 566), (606, 605, 569, 570), (612, 611, 575, 576), (613, 612, 576, 577), (614, 613, 577, 578), (615, 614, 578, 579)])
me_cube.polygons.foreach_set('use_smooth', [True] * 655)
_uv = me_cube.uv_layers.new(name='UVMap')
_uv.uv.foreach_set('vector', [0.6721, 0.1258, 0.6784, 0.1542, 0.6673, 0.1697, 0.6606, 0.1404, 0.7139, 0.2725, 0.7231, 0.2963, 0.7176, 0.3096, 0.7074, 0.288, 0.6655, 0.09402, 0.6721, 0.1258, 0.6606, 0.1404, 0.6538, 0.1079, 0.7057, 0.25, 0.7139, 0.2725, 0.7074, 0.288, 0.6981, 0.2666, 0.6428, 0.4803, 0.6298, 0.4771, 0.632, 0.4501, 0.6445, 0.4594, 0.6983, 0.2274, 0.7057, 0.25, 0.6981, 0.2666, 0.6896, 0.2446, 0.6548, 0.4832, 0.6428, 0.4803, 0.6445, 0.4594, 0.656, 0.4679, 0.6913, 0.2044, 0.6983, 0.2274, 0.6896, 0.2446, 0.6817, 0.2214, 0.666, 0.4859, 0.6548, 0.4832, 0.656, 0.4679, 0.6668, 0.4758, 0.6848, 0.1801, 0.6913, 0.2044, 0.6817, 0.2214, 0.6743, 0.1965, 0.7582, 0.5497, 0.77, 0.5469, 0.7704, 0.5522, 0.7591, 0.5605, 0.6769, 0.4883, 0.666, 0.4859, 0.6668, 0.4758, 0.6773, 0.4833, 0.6784, 0.1542, 0.6848, 0.1801, 0.6743, 0.1965, 0.6673, 0.1697, 0.7459, 0.5526, 0.7582, 0.5497, 0.7591, 0.5605, 0.7473, 0.5691, 0.6445, 0.4594, 0.632, 0.4501, 0.6364, 0.4248, 0.6479, 0.4397, 0.6896, 0.2446, 0.6981, 0.2666, 0.6908, 0.2858, 0.6809, 0.2644, 0.656, 0.4679, 0.6445, 0.4594, 0.6479, 0.4397, 0.6585, 0.4535, 0.6817, 0.2214, 0.6896, 0.2446, 0.6809, 0.2644, 0.6718, 0.2408, 0.6668, 0.4758, 0.656, 0.4679, 0.6585, 0.4535, 0.6685, 0.4663, 0.6743, 0.1965, 0.6817, 0.2214, 0.6718, 0.2408, 0.6633, 0.2149, 0.7591, 0.5605, 0.7704, 0.5522, 0.7713, 0.5573, 0.7608, 0.5707, 0.6773, 0.4833, 0.6668, 0.4758, 0.6685, 0.4663, 0.6781, 0.4786, 0.6673, 0.1697, 0.6743, 0.1965, 0.6633, 0.2149, 0.6557, 0.1865, 0.7473, 0.5691, 0.7591, 0.5605, 0.7608, 0.5707, 0.75, 0.5847, 0.6606, 0.1404, 0.6673, 0.1697, 0.6557, 0.1865, 0.6487, 0.1555, 0.7074, 0.288, 0.7176, 0.3096, 0.7128, 0.3243, 0.7015, 0.3055, 0.6538, 0.1079, 0.6606, 0.1404, 0.6487, 0.1555, 0.642, 0.1218, 0.6981, 0.2666, 0.7074, 0.288, 0.7015, 0.3055, 0.6908, 0.2858, 0.6487, 0.1555, 0.6557, 0.1865, 0.643, 0.2047, 0.6358, 0.1708, 0.7015, 0.3055, 0.7128, 0.3243, 0.7088, 0.3404, 0.6962, 0.3253, 0.642, 0.1218, 0.6487, 0.1555, 0.6358, 0.1708, 0.6298, 0.1348, 0.6908, 0.2858, 0.7015, 0.3055, 0.6962, 0.3253, 0.684, 0.308, 0.6479, 0.4397, 0.6364, 0.4248, 0.6427, 0.4019, 0.6528, 0.422, 0.6809, 0.2644, 0.6908, 0.2858, 0.684, 0.308, 0.6723, 0.2876, 0.6585, 0.4535, 0.6479, 0.4397, 0.6528, 0.422, 0.662, 0.4405, 0.6718, 0.2408, 0.6809, 0.2644, 0.6723, 0.2876, 0.6614, 0.2635, 0.6685, 0.4663, 0.6585, 0.4535, 0.662, 0.4405, 0.6708, 0.4578, 0.6633, 0.2149, 0.6718, 0.2408, 0.6614, 0.2635, 0.6516, 0.2358, 0.7608, 0.5707, 0.7713, 0.5573, 0.7726, 0.5618, 0.7634, 0.5799, 0.6781, 0.4786, 0.6685, 0.4663, 0.6708, 0.4578, 0.6793, 0.4743, 0.6557, 0.1865, 0.6633, 0.2149, 0.6516, 0.2358, 0.643, 0.2047, 0.75, 0.5847, 0.7608, 0.5707, 0.7634, 0.5799, 0.7539, 0.5987, 0.6708, 0.4578, 0.662, 0.4405, 0.6666, 0.4294, 0.6738, 0.4505, 0.9851, 0.2237, 0.9776, 0.2538, 0.9661, 0.2353, 0.9729, 0.2079, 0.7634, 0.5799, 0.7726, 0.5618, 0.7742, 0.5656, 0.7666, 0.5877, 0.6793, 0.4743, 0.6708, 0.4578, 0.6738, 0.4505, 0.6808, 0.4707, 0.9911, 0.1924, 0.9851, 0.2237, 0.9729, 0.2079, 0.9788, 0.1794, 0.7539, 0.5987, 0.7634, 0.5799, 0.7666, 0.5877, 0.7588, 0.6106, 0.9959, 0.1604, 0.9911, 0.1924, 0.9788, 0.1794, 0.984, 0.1499, 0.9453, 0.3309, 0.932, 0.3511, 0.9269, 0.3341, 0.9386, 0.3106, 0.9998, 0.1282, 0.9959, 0.1604, 0.984, 0.1499, 0.9888, 0.1191, 0.9576, 0.3079, 0.9453, 0.3309, 0.9386, 0.3106, 0.949, 0.2867, 0.6528, 0.422, 0.6427, 0.4019, 0.6508, 0.3825, 0.659, 0.407, 0.9684, 0.2821, 0.9576, 0.3079, 0.949, 0.2867, 0.9582, 0.2616, 0.662, 0.4405, 0.6528, 0.422, 0.659, 0.407, 0.6666, 0.4294, 0.9776, 0.2538, 0.9684, 0.2821, 0.9582, 0.2616, 0.9661, 0.2353, 0.659, 0.407, 0.6508, 0.3825, 0.6603, 0.3673, 0.6664, 0.3951, 0.9582, 0.2616, 0.949, 0.2867, 0.9405, 0.2686, 0.9485, 0.244, 0.6666, 0.4294, 0.659, 0.407, 0.6664, 0.3951, 0.672, 0.4207, 0.9661, 0.2353, 0.9582, 0.2616, 0.9485, 0.244, 0.9555, 0.2189, 0.6738, 0.4505, 0.6666, 0.4294, 0.672, 0.4207, 0.6773, 0.4447, 0.9729, 0.2079, 0.9661, 0.2353, 0.9555, 0.2189, 0.9617, 0.1932, 0.7666, 0.5877, 0.7742, 0.5656, 0.7761, 0.5687, 0.7705, 0.5938, 0.6808, 0.4707, 0.6738, 0.4505, 0.6773, 0.4447, 0.6825, 0.4679, 0.9788, 0.1794, 0.9729, 0.2079, 0.9617, 0.1932, 0.9674, 0.1665, 0.7588, 0.6106, 0.7666, 0.5877, 0.7705, 0.5938, 0.7647, 0.62, 0.984, 0.1499, 0.9788, 0.1794, 0.9674, 0.1665, 0.9727, 0.1384, 0.9386, 0.3106, 0.9269, 0.3341, 0.9211, 0.3187, 0.9315, 0.2932, 0.9888, 0.1191, 0.984, 0.1499, 0.9727, 0.1384, 0.978, 0.1083, 0.949, 0.2867, 0.9386, 0.3106, 0.9315, 0.2932, 0.9405, 0.2686, 0.9727, 0.1384, 0.9674, 0.1665, 0.9564, 0.1537, 0.9617, 0.1265, 0.9315, 0.2932, 0.9211, 0.3187, 0.9148, 0.3048, 0.9241, 0.2779, 0.978, 0.1083, 0.9727, 0.1384, 0.9617, 0.1265, 0.9673, 0.0966, 0.9405, 0.2686, 0.9315, 0.2932, 0.9241, 0.2779, 0.932, 0.2528, 0.6664, 0.3951, 0.6603, 0.3673, 0.6708, 0.3568, 0.6745, 0.387, 0.9485, 0.244, 0.9405, 0.2686, 0.932, 0.2528, 0.939, 0.2285, 0.672, 0.4207, 0.6664, 0.3951, 0.6745, 0.387, 0.678, 0.4147, 0.9555, 0.2189, 0.9485, 0.244, 0.939, 0.2285, 0.9453, 0.2042, 0.6773, 0.4447, 0.672, 0.4207, 0.678, 0.4147, 0.6812, 0.4408, 0.9617, 0.1932, 0.9555, 0.2189, 0.9453, 0.2042, 0.9511, 0.1795, 0.7705, 0.5938, 0.7761, 0.5687, 0.7781, 0.5707, 0.7747, 0.598, 0.6825, 0.4679, 0.6773, 0.4447, 0.6812, 0.4408, 0.6845, 0.4659, 0.9674, 0.1665, 0.9617, 0.1932, 0.9511, 0.1795, 0.9564, 0.1537, 0.7647, 0.62, 0.7705, 0.5938, 0.7747, 0.598, 0.7711, 0.6264, 0.6812, 0.4408, 0.678, 0.4147, 0.6843, 0.4116, 0.6854, 0.4387, 0.9511, 0.1795, 0.9453, 0.2042, 0.9355, 0.1907, 0.9408, 0.1666, 0.7747, 0.598, 0.7781, 0.5707, 0.7804, 0.5718, 0.7792, 0.6002, 0.6845, 0.4659, 0.6812, 0.4408, 0.6854, 0.4387, 0.6865, 0.4649, 0.9564, 0.1537, 0.9511, 0.1795, 0.9408, 0.1666, 0.9458, 0.1415, 0.7711, 0.6264, 0.7747, 0.598, 0.7792, 0.6002, 0.778, 0.6297, 0.9617, 0.1265, 0.9564, 0.1537, 0.9458, 0.1415, 0.9509, 0.1147, 0.9241, 0.2779, 0.9148, 0.3048, 0.9082, 0.2922, 0.9165, 0.2643, 0.9673, 0.0966, 0.9617, 0.1265, 0.9509, 0.1147, 0.9565, 0.08454, 0.932, 0.2528, 0.9241, 0.2779, 0.9165, 0.2643, 0.9236, 0.2389, 0.6745, 0.387, 0.6708, 0.3568, 0.682, 0.3515, 0.6832, 0.3828, 0.939, 0.2285, 0.932, 0.2528, 0.9236, 0.2389, 0.9298, 0.2147, 0.678, 0.4147, 0.6745, 0.387, 0.6832, 0.3828, 0.6843, 0.4116, 0.9453, 0.2042, 0.939, 0.2285, 0.9298, 0.2147, 0.9355, 0.1907, 0.6832, 0.3828, 0.682, 0.3515, 0.6933, 0.3515, 0.692, 0.3828, 0.9298, 0.2147, 0.9236, 0.2389, 0.9151, 0.2265, 0.9206, 0.2023, 0.6843, 0.4116, 0.6832, 0.3828, 0.692, 0.3828, 0.6908, 0.4115, 0.9355, 0.1907, 0.9298, 0.2147, 0.9206, 0.2023, 0.9258, 0.1786, 0.6854, 0.4387, 0.6843, 0.4116, 0.6908, 0.4115, 0.6897, 0.4387, 0.9408, 0.1666, 0.9355, 0.1907, 0.9258, 0.1786, 0.9307, 0.1547, 0.7792, 0.6002, 0.7804, 0.5718, 0.7826, 0.5718, 0.7838, 0.6002, 0.6865, 0.4649, 0.6854, 0.4387, 0.6897, 0.4387, 0.6886, 0.4648, 0.9458, 0.1415, 0.9408, 0.1666, 0.9307, 0.1547, 0.9354, 0.1299, 0.778, 0.6297, 0.7792, 0.6002, 0.7838, 0.6002, 0.785, 0.6297, 0.9509, 0.1147, 0.9458, 0.1415, 0.9354, 0.1299, 0.9402, 0.1032, 0.9165, 0.2643, 0.9082, 0.2922, 0.9013, 0.2809, 0.9087, 0.2522, 0.9565, 0.08454, 0.9509, 0.1147, 0.9402, 0.1032, 0.9454, 0.0736, 0.9236, 0.2389, 0.9165, 0.2643, 0.9087, 0.2522, 0.9151, 0.2265, 0.785, 0.6297, 0.7838, 0.6002, 0.7883, 0.598, 0.7919, 0.6264, 0.9402, 0.1032, 0.9354, 0.1299, 0.925, 0.1191, 0.9295, 0.09252, 0.9087, 0.2522, 0.9013, 0.2809, 0.8942, 0.2707, 0.9009, 0.2414, 0.9454, 0.0736, 0.9402, 0.1032, 0.9295, 0.09252, 0.9346, 0.06232, 0.9151, 0.2265, 0.9087, 0.2522, 0.9009, 0.2414, 0.9065, 0.2154, 0.692, 0.3828, 0.6933, 0.3515, 0.7045, 0.3569, 0.7007, 0.3869, 0.9206, 0.2023, 0.9151, 0.2265, 0.9065, 0.2154, 0.9115, 0.1911, 0.6908, 0.4115, 0.692, 0.3828, 0.7007, 0.3869, 0.6971, 0.4145, 0.9258, 0.1786, 0.9206, 0.2023, 0.9115, 0.1911, 0.9162, 0.1675, 0.6897, 0.4387, 0.6908, 0.4115, 0.6971, 0.4145, 0.6938, 0.4406, 0.9307, 0.1547, 0.9258, 0.1786, 0.9162, 0.1675, 0.9206, 0.1437, 0.7838, 0.6002, 0.7826, 0.5718, 0.7849, 0.5707, 0.7883, 0.598, 0.6886, 0.4648, 0.6897, 0.4387, 0.6938, 0.4406, 0.6907, 0.4658, 0.9354, 0.1299, 0.9307, 0.1547, 0.9206, 0.1437, 0.925, 0.1191, 0.9162, 0.1675, 0.9115, 0.1911, 0.9024, 0.1811, 0.9066, 0.1574, 0.6938, 0.4406, 0.6971, 0.4145, 0.7031, 0.4204, 0.6978, 0.4445, 0.9206, 0.1437, 0.9162, 0.1675, 0.9066, 0.1574, 0.9106, 0.1337, 0.7883, 0.598, 0.7849, 0.5707, 0.7869, 0.5686, 0.7925, 0.5938, 0.6907, 0.4658, 0.6938, 0.4406, 0.6978, 0.4445, 0.6927, 0.4677, 0.925, 0.1191, 0.9206, 0.1437, 0.9106, 0.1337, 0.9147, 0.109, 0.7919, 0.6264, 0.7883, 0.598, 0.7925, 0.5938, 0.7983, 0.62, 0.9295, 0.09252, 0.925, 0.1191, 0.9147, 0.109, 0.9189, 0.08228, 0.9009, 0.2414, 0.8942, 0.2707, 0.887, 0.2616, 0.8929, 0.2317, 0.9346, 0.06232, 0.9295, 0.09252, 0.9189, 0.08228, 0.9235, 0.05267, 0.9065, 0.2154, 0.9009, 0.2414, 0.8929, 0.2317, 0.8979, 0.2055, 0.7007, 0.3869, 0.7045, 0.3569, 0.715, 0.3674, 0.7088, 0.395, 0.9115, 0.1911, 0.9065, 0.2154, 0.8979, 0.2055, 0.9024, 0.1811, 0.6971, 0.4145, 0.7007, 0.3869, 0.7088, 0.395, 0.7031, 0.4204, 0.9235, 0.05267, 0.9189, 0.08228, 0.9082, 0.07301, 0.9125, 0.04293, 0.8979, 0.2055, 0.8929, 0.2317, 0.8848, 0.2232, 0.8892, 0.1967, 0.7088, 0.395, 0.715, 0.3674, 0.7245, 0.3826, 0.7162, 0.4068, 0.9024, 0.1811, 0.8979, 0.2055, 0.8892, 0.1967, 0.8932, 0.1721, 0.7031, 0.4204, 0.7088, 0.395, 0.7162, 0.4068, 0.7085, 0.4291, 0.9066, 0.1574, 0.9024, 0.1811, 0.8932, 0.1721, 0.897, 0.1484, 0.6978, 0.4445, 0.7031, 0.4204, 0.7085, 0.4291, 0.7013, 0.4501, 0.9106, 0.1337, 0.9066, 0.1574, 0.897, 0.1484, 0.9006, 0.1246, 0.7925, 0.5938, 0.7869, 0.5686, 0.7888, 0.5656, 0.7963, 0.5877, 0.6927, 0.4677, 0.6978, 0.4445, 0.7013, 0.4501, 0.6944, 0.4705, 0.9147, 0.109, 0.9106, 0.1337, 0.9006, 0.1246, 0.9043, 0.09979, 0.7983, 0.62, 0.7925, 0.5938, 0.7963, 0.5877, 0.8041, 0.6106, 0.9189, 0.08228, 0.9147, 0.109, 0.9043, 0.09979, 0.9082, 0.07301, 0.8929, 0.2317, 0.887, 0.2616, 0.8796, 0.2535, 0.8848, 0.2232, 0.6944, 0.4705, 0.7013, 0.4501, 0.7044, 0.4573, 0.696, 0.4741, 0.9043, 0.09979, 0.9006, 0.1246, 0.8906, 0.1164, 0.8939, 0.09144, 0.8041, 0.6106, 0.7963, 0.5877, 0.7996, 0.5799, 0.8091, 0.5988, 0.9082, 0.07301, 0.9043, 0.09979, 0.8939, 0.09144, 0.8974, 0.06444, 0.8848, 0.2232, 0.8796, 0.2535, 0.8721, 0.2463, 0.8766, 0.2156, 0.9125, 0.04293, 0.9082, 0.07301, 0.8974, 0.06444, 0.9013, 0.03391, 0.8892, 0.1967, 0.8848, 0.2232, 0.8766, 0.2156, 0.8805, 0.1889, 0.7162, 0.4068, 0.7245, 0.3826, 0.7326, 0.402, 0.7224, 0.4218, 0.8932, 0.1721, 0.8892, 0.1967, 0.8805, 0.1889, 0.884, 0.1642, 0.7085, 0.4291, 0.7162, 0.4068, 0.7224, 0.4218, 0.7131, 0.44, 0.897, 0.1484, 0.8932, 0.1721, 0.884, 0.1642, 0.8873, 0.1403, 0.7013, 0.4501, 0.7085, 0.4291, 0.7131, 0.44, 0.7044, 0.4573, 0.9006, 0.1246, 0.897, 0.1484, 0.8873, 0.1403, 0.8906, 0.1164, 0.7963, 0.5877, 0.7888, 0.5656, 0.7904, 0.5617, 0.7996, 0.5799, 0.7131, 0.44, 0.7224, 0.4218, 0.7273, 0.4394, 0.7167, 0.453, 0.8873, 0.1403, 0.884, 0.1642, 0.8748, 0.1572, 0.8776, 0.1332, 0.7044, 0.4573, 0.7131, 0.44, 0.7167, 0.453, 0.7067, 0.4658, 0.8906, 0.1164, 0.8873, 0.1403, 0.8776, 0.1332, 0.8805, 0.1091, 0.7996, 0.5799, 0.7904, 0.5617, 0.7917, 0.5572, 0.8021, 0.5707, 0.696, 0.4741, 0.7044, 0.4573, 0.7067, 0.4658, 0.6971, 0.4783, 0.8939, 0.09144, 0.8906, 0.1164, 0.8805, 0.1091, 0.8834, 0.08399, 0.8091, 0.5988, 0.7996, 0.5799, 0.8021, 0.5707, 0.813, 0.5847, 0.8974, 0.06444, 0.8939, 0.09144, 0.8834, 0.08399, 0.8865, 0.05674, 0.8766, 0.2156, 0.8721, 0.2463, 0.8645, 0.2401, 0.8684, 0.2091, 0.9013, 0.03391, 0.8974, 0.06444, 0.8865, 0.05674, 0.89, 0.02577, 0.8805, 0.1889, 0.8766, 0.2156, 0.8684, 0.2091, 0.8717, 0.1821, 0.7224, 0.4218, 0.7326, 0.402, 0.7389, 0.4248, 0.7273, 0.4394, 0.884, 0.1642, 0.8805, 0.1889, 0.8717, 0.1821, 0.8748, 0.1572, 0.89, 0.02577, 0.8865, 0.05674, 0.8755, 0.05, 0.8785, 0.01864, 0.8717, 0.1821, 0.8684, 0.2091, 0.8601, 0.2035, 0.8629, 0.1763, 0.7273, 0.4394, 0.7389, 0.4248, 0.7432, 0.4501, 0.7307, 0.459, 0.8748, 0.1572, 0.8717, 0.1821, 0.8629, 0.1763, 0.8654, 0.1513, 0.7167, 0.453, 0.7273, 0.4394, 0.7307, 0.459, 0.7192, 0.4673, 0.8776, 0.1332, 0.8748, 0.1572, 0.8654, 0.1513, 0.8679, 0.1271, 0.7067, 0.4658, 0.7167, 0.453, 0.7192, 0.4673, 0.7084, 0.4752, 0.8805, 0.1091, 0.8776, 0.1332, 0.8679, 0.1271, 0.8703, 0.1028, 0.8021, 0.5707, 0.7917, 0.5572, 0.7926, 0.5522, 0.8039, 0.5605, 0.6971, 0.4783, 0.7067, 0.4658, 0.7084, 0.4752, 0.698, 0.483, 0.8834, 0.08399, 0.8805, 0.1091, 0.8703, 0.1028, 0.8728, 0.07752, 0.813, 0.5847, 0.8021, 0.5707, 0.8039, 0.5605, 0.8157, 0.5692, 0.8865, 0.05674, 0.8834, 0.08399, 0.8728, 0.07752, 0.8755, 0.05, 0.8684, 0.2091, 0.8645, 0.2401, 0.8568, 0.2348, 0.8601, 0.2035, 0.698, 0.483, 0.7084, 0.4752, 0.7092, 0.4853, 0.6984, 0.488, 0.8728, 0.07752, 0.8703, 0.1028, 0.86, 0.09758, 0.8621, 0.07206, 0.8157, 0.5692, 0.8039, 0.5605, 0.8048, 0.5497, 0.8171, 0.5526, 0.8755, 0.05, 0.8728, 0.07752, 0.8621, 0.07206, 0.8643, 0.04429, 0.8601, 0.2035, 0.8568, 0.2348, 0.8491, 0.2304, 0.8517, 0.1989, 0.8785, 0.01864, 0.8755, 0.05, 0.8643, 0.04429, 0.8668, 0.01259, 0.8629, 0.1763, 0.8601, 0.2035, 0.8517, 0.1989, 0.854, 0.1715, 0.7307, 0.459, 0.7432, 0.4501, 0.7455, 0.4769, 0.7325, 0.4799, 0.8654, 0.1513, 0.8629, 0.1763, 0.854, 0.1715, 0.856, 0.1463, 0.7192, 0.4673, 0.7307, 0.459, 0.7325, 0.4799, 0.7205, 0.4826, 0.8679, 0.1271, 0.8654, 0.1513, 0.856, 0.1463, 0.858, 0.122, 0.7084, 0.4752, 0.7192, 0.4673, 0.7205, 0.4826, 0.7092, 0.4853, 0.8703, 0.1028, 0.8679, 0.1271, 0.858, 0.122, 0.86, 0.09758, 0.8039, 0.5605, 0.7926, 0.5522, 0.793, 0.5468, 0.8048, 0.5497, 0.7205, 0.4826, 0.7325, 0.4799, 0.7325, 0.5011, 0.7205, 0.4982, 0.858, 0.122, 0.856, 0.1463, 0.8466, 0.1424, 0.8482, 0.1179, 0.7092, 0.4853, 0.7205, 0.4826, 0.7205, 0.4982, 0.7093, 0.4955, 0.86, 0.09758, 0.858, 0.122, 0.8482, 0.1179, 0.8497, 0.09335, 0.8048, 0.5497, 0.793, 0.5468, 0.793, 0.5414, 0.8048, 0.5386, 0.6984, 0.488, 0.7092, 0.4853, 0.7093, 0.4955, 0.6984, 0.493, 0.8621, 0.07206, 0.86, 0.09758, 0.8497, 0.09335, 0.8513, 0.06765, 0.8171, 0.5526, 0.8048, 0.5497, 0.8048, 0.5386, 0.8171, 0.5357, 0.8643, 0.04429, 0.8621, 0.07206, 0.8513, 0.06765, 0.8531, 0.03967, 0.8517, 0.1989, 0.8491, 0.2304, 0.8412, 0.2269, 0.8432, 0.1952, 0.8668, 0.01259, 0.8643, 0.04429, 0.8531, 0.03967, 0.855, 0.007685, 0.854, 0.1715, 0.8517, 0.1989, 0.8432, 0.1952, 0.845, 0.1677, 0.7325, 0.4799, 0.7455, 0.4769, 0.7455, 0.5043, 0.7325, 0.5011, 0.856, 0.1463, 0.854, 0.1715, 0.845, 0.1677, 0.8466, 0.1424, 0.855, 0.007685, 0.8531, 0.03967, 0.8418, 0.03618, 0.8431, 0.003967, 0.845, 0.1677, 0.8432, 0.1952, 0.8348, 0.1925, 0.836, 0.1649, 0.7325, 0.5011, 0.7455, 0.5043, 0.7432, 0.5312, 0.7308, 0.5219, 0.8466, 0.1424, 0.845, 0.1677, 0.836, 0.1649, 0.8371, 0.1395, 0.7205, 0.4982, 0.7325, 0.5011, 0.7308, 0.5219, 0.7193, 0.5135, 0.8482, 0.1179, 0.8466, 0.1424, 0.8371, 0.1395, 0.8382, 0.1149, 0.7093, 0.4955, 0.7205, 0.4982, 0.7193, 0.5135, 0.7085, 0.5056, 0.8497, 0.09335, 0.8482, 0.1179, 0.8382, 0.1149, 0.8394, 0.09018, 0.8048, 0.5386, 0.793, 0.5414, 0.7926, 0.536, 0.8039, 0.5278, 0.6984, 0.493, 0.7093, 0.4955, 0.7085, 0.5056, 0.698, 0.498, 0.8513, 0.06765, 0.8497, 0.09335, 0.8394, 0.09018, 0.8405, 0.06434, 0.8171, 0.5357, 0.8048, 0.5386, 0.8039, 0.5278, 0.8157, 0.5191, 0.8531, 0.03967, 0.8513, 0.06765, 0.8405, 0.06434, 0.8418, 0.03618, 0.8432, 0.1952, 0.8412, 0.2269, 0.8334, 0.2243, 0.8348, 0.1925, 0.8039, 0.5278, 0.7926, 0.536, 0.7917, 0.531, 0.8021, 0.5176, 0.698, 0.498, 0.7085, 0.5056, 0.7069, 0.515, 0.6972, 0.5028, 0.8405, 0.06434, 0.8394, 0.09018, 0.8289, 0.0881, 0.8296, 0.06215, 0.8157, 0.5191, 0.8039, 0.5278, 0.8021, 0.5176, 0.813, 0.5035, 0.8418, 0.03618, 0.8405, 0.06434, 0.8296, 0.06215, 0.8304, 0.03385, 0.8348, 0.1925, 0.8334, 0.2243, 0.8255, 0.2226, 0.8263, 0.1907, 0.8431, 0.003967, 0.8418, 0.03618, 0.8304, 0.03385, 0.8312, 0.001468, 0.836, 0.1649, 0.8348, 0.1925, 0.8263, 0.1907, 0.827, 0.163, 0.7308, 0.5219, 0.7432, 0.5312, 0.7389, 0.5565, 0.7274, 0.5416, 0.8371, 0.1395, 0.836, 0.1649, 0.827, 0.163, 0.8276, 0.1375, 0.7193, 0.5135, 0.7308, 0.5219, 0.7274, 0.5416, 0.7168, 0.5279, 0.8382, 0.1149, 0.8371, 0.1395, 0.8276, 0.1375, 0.8283, 0.1129, 0.7085, 0.5056, 0.7193, 0.5135, 0.7168, 0.5279, 0.7069, 0.515, 0.8394, 0.09018, 0.8382, 0.1149, 0.8283, 0.1129, 0.8289, 0.0881, 0.8276, 0.1375, 0.827, 0.163, 0.8179, 0.1622, 0.8181, 0.1367, 0.7168, 0.5279, 0.7274, 0.5416, 0.7225, 0.5593, 0.7133, 0.5409, 0.8283, 0.1129, 0.8276, 0.1375, 0.8181, 0.1367, 0.8183, 0.112, 0.7069, 0.515, 0.7168, 0.5279, 0.7133, 0.5409, 0.7045, 0.5236, 0.8289, 0.0881, 0.8283, 0.1129, 0.8183, 0.112, 0.8185, 0.08711, 0.8021, 0.5176, 0.7917, 0.531, 0.7904, 0.5265, 0.7996, 0.5084, 0.6972, 0.5028, 0.7069, 0.515, 0.7045, 0.5236, 0.696, 0.507, 0.8296, 0.06215, 0.8289, 0.0881, 0.8185, 0.08711, 0.8187, 0.06109, 0.813, 0.5035, 0.8021, 0.5176, 0.7996, 0.5084, 0.8091, 0.4895, 0.8304, 0.03385, 0.8296, 0.06215, 0.8187, 0.06109, 0.8189, 0.03271, 0.8263, 0.1907, 0.8255, 0.2226, 0.8176, 0.2218, 0.8177, 0.1899, 0.8312, 0.001468, 0.8304, 0.03385, 0.8189, 0.03271, 0.8192, 0.0002105, 0.827, 0.163, 0.8263, 0.1907, 0.8177, 0.1899, 0.8179, 0.1622, 0.7274, 0.5416, 0.7389, 0.5565, 0.7326, 0.5793, 0.7225, 0.5593, 0.8189, 0.03271, 0.8187, 0.06109, 0.8078, 0.06119, 0.8075, 0.03276, 0.8177, 0.1899, 0.8176, 0.2218, 0.8097, 0.2219, 0.8092, 0.19, 0.8192, 0.0002105, 0.8189, 0.03271, 0.8075, 0.03276, 0.8071, 0.0002107, 0.8179, 0.1622, 0.8177, 0.1899, 0.8092, 0.19, 0.8088, 0.1623, 0.7225, 0.5593, 0.7326, 0.5793, 0.7245, 0.5987, 0.7163, 0.5743, 0.8181, 0.1367, 0.8179, 0.1622, 0.8088, 0.1623, 0.8085, 0.1368, 0.7133, 0.5409, 0.7225, 0.5593, 0.7163, 0.5743, 0.7087, 0.5519, 0.8183, 0.112, 0.8181, 0.1367, 0.8085, 0.1368, 0.8083, 0.1121, 0.7045, 0.5236, 0.7133, 0.5409, 0.7087, 0.5519, 0.7015, 0.5309, 0.8185, 0.08711, 0.8183, 0.112, 0.8083, 0.1121, 0.808, 0.08725, 0.7996, 0.5084, 0.7904, 0.5265, 0.7888, 0.5226, 0.7963, 0.5006, 0.696, 0.507, 0.7045, 0.5236, 0.7015, 0.5309, 0.6946, 0.5106, 0.8187, 0.06109, 0.8185, 0.08711, 0.808, 0.08725, 0.8078, 0.06119, 0.8091, 0.4895, 0.7996, 0.5084, 0.7963, 0.5006, 0.8042, 0.4776, 0.7015, 0.5309, 0.7087, 0.5519, 0.7033, 0.5606, 0.698, 0.5366, 0.808, 0.08725, 0.8083, 0.1121, 0.7983, 0.1134, 0.7975, 0.08851, 0.7963, 0.5006, 0.7888, 0.5226, 0.7869, 0.5196, 0.7925, 0.4945, 0.6946, 0.5106, 0.7015, 0.5309, 0.698, 0.5366, 0.6928, 0.5135, 0.8078, 0.06119, 0.808, 0.08725, 0.7975, 0.08851, 0.7968, 0.06246, 0.8042, 0.4776, 0.7963, 0.5006, 0.7925, 0.4945, 0.7983, 0.4683, 0.8075, 0.03276, 0.8078, 0.06119, 0.7968, 0.06246, 0.796, 0.03403, 0.8092, 0.19, 0.8097, 0.2219, 0.8018, 0.2228, 0.8007, 0.1911, 0.8071, 0.0002107, 0.8075, 0.03276, 0.796, 0.03403, 0.795, 0.001478, 0.8088, 0.1623, 0.8092, 0.19, 0.8007, 0.1911, 0.7998, 0.1635, 0.7163, 0.5743, 0.7245, 0.5987, 0.715, 0.6139, 0.709, 0.5861, 0.8085, 0.1368, 0.8088, 0.1623, 0.7998, 0.1635, 0.799, 0.138, 0.7087, 0.5519, 0.7163, 0.5743, 0.709, 0.5861, 0.7033, 0.5606, 0.8083, 0.1121, 0.8085, 0.1368, 0.799, 0.138, 0.7983, 0.1134, 0.709, 0.5861, 0.715, 0.6139, 0.7045, 0.6244, 0.7008, 0.5943, 0.799, 0.138, 0.7998, 0.1635, 0.7908, 0.1657, 0.7895, 0.1403, 0.7033, 0.5606, 0.709, 0.5861, 0.7008, 0.5943, 0.6974, 0.5666, 0.7983, 0.1134, 0.799, 0.138, 0.7895, 0.1403, 0.7883, 0.1157, 0.698, 0.5366, 0.7033, 0.5606, 0.6974, 0.5666, 0.6941, 0.5406, 0.7975, 0.08851, 0.7983, 0.1134, 0.7883, 0.1157, 0.7871, 0.0909, 0.7925, 0.4945, 0.7869, 0.5196, 0.7848, 0.5175, 0.7883, 0.4902, 0.6928, 0.5135, 0.698, 0.5366, 0.6941, 0.5406, 0.6909, 0.5155, 0.7968, 0.06246, 0.7975, 0.08851, 0.7871, 0.0909, 0.7859, 0.0649, 0.7983, 0.4683, 0.7925, 0.4945, 0.7883, 0.4902, 0.7919, 0.4618, 0.796, 0.03403, 0.7968, 0.06246, 0.7859, 0.0649, 0.7845, 0.03651, 0.8007, 0.1911, 0.8018, 0.2228, 0.794, 0.2247, 0.7922, 0.1931, 0.795, 0.001478, 0.796, 0.03403, 0.7845, 0.03651, 0.783, 0.004019, 0.7998, 0.1635, 0.8007, 0.1911, 0.7922, 0.1931, 0.7908, 0.1657, 0.7845, 0.03651, 0.7859, 0.0649, 0.775, 0.06851, 0.7731, 0.04022, 0.7922, 0.1931, 0.794, 0.2247, 0.7862, 0.2274, 0.7838, 0.1961, 0.783, 0.004019, 0.7845, 0.03651, 0.7731, 0.04022, 0.771, 0.007833, 0.7908, 0.1657, 0.7922, 0.1931, 0.7838, 0.1961, 0.7818, 0.1689, 0.7008, 0.5943, 0.7045, 0.6244, 0.6934, 0.6297, 0.6922, 0.5985, 0.7895, 0.1403, 0.7908, 0.1657, 0.7818, 0.1689, 0.78, 0.1436, 0.6974, 0.5666, 0.7008, 0.5943, 0.6922, 0.5985, 0.691, 0.5697, 0.7883, 0.1157, 0.7895, 0.1403, 0.78, 0.1436, 0.7783, 0.1192, 0.6941, 0.5406, 0.6974, 0.5666, 0.691, 0.5697, 0.6899, 0.5426, 0.7871, 0.0909, 0.7883, 0.1157, 0.7783, 0.1192, 0.7767, 0.09446, 0.7883, 0.4902, 0.7848, 0.5175, 0.7826, 0.5165, 0.7838, 0.4881, 0.6909, 0.5155, 0.6941, 0.5406, 0.6899, 0.5426, 0.6888, 0.5165, 0.7859, 0.0649, 0.7871, 0.0909, 0.7767, 0.09446, 0.775, 0.06851, 0.7919, 0.4618, 0.7883, 0.4902, 0.7838, 0.4881, 0.785, 0.4585, 0.6899, 0.5426, 0.691, 0.5697, 0.6846, 0.5698, 0.6857, 0.5427, 0.7767, 0.09446, 0.7783, 0.1192, 0.7684, 0.1237, 0.7663, 0.09919, 0.7838, 0.4881, 0.7826, 0.5165, 0.7804, 0.5165, 0.7792, 0.4881, 0.6888, 0.5165, 0.6899, 0.5426, 0.6857, 0.5427, 0.6867, 0.5165, 0.775, 0.06851, 0.7767, 0.09446, 0.7663, 0.09919, 0.7641, 0.07328, 0.785, 0.4585, 0.7838, 0.4881, 0.7792, 0.4881, 0.778, 0.4585, 0.7731, 0.04022, 0.775, 0.06851, 0.7641, 0.07328, 0.7617, 0.04514, 0.7838, 0.1961, 0.7862, 0.2274, 0.7785, 0.2311, 0.7755, 0.2002, 0.771, 0.007833, 0.7731, 0.04022, 0.7617, 0.04514, 0.759, 0.01291, 0.7818, 0.1689, 0.7838, 0.1961, 0.7755, 0.2002, 0.7729, 0.1731, 0.6922, 0.5985, 0.6934, 0.6297, 0.682, 0.6297, 0.6833, 0.5985, 0.78, 0.1436, 0.7818, 0.1689, 0.7729, 0.1731, 0.7706, 0.1481, 0.691, 0.5697, 0.6922, 0.5985, 0.6833, 0.5985, 0.6846, 0.5698, 0.7783, 0.1192, 0.78, 0.1436, 0.7706, 0.1481, 0.7684, 0.1237, 0.6833, 0.5985, 0.682, 0.6297, 0.6709, 0.6244, 0.6747, 0.5944, 0.7706, 0.1481, 0.7729, 0.1731, 0.7641, 0.1784, 0.7613, 0.1536, 0.6846, 0.5698, 0.6833, 0.5985, 0.6747, 0.5944, 0.6782, 0.5668, 0.7684, 0.1237, 0.7706, 0.1481, 0.7613, 0.1536, 0.7586, 0.1294, 0.6857, 0.5427, 0.6846, 0.5698, 0.6782, 0.5668, 0.6815, 0.5407, 0.7663, 0.09919, 0.7684, 0.1237, 0.7586, 0.1294, 0.756, 0.1049, 0.7792, 0.4881, 0.7804, 0.5165, 0.7781, 0.5175, 0.7747, 0.4902, 0.6867, 0.5165, 0.6857, 0.5427, 0.6815, 0.5407, 0.6846, 0.5156, 0.7641, 0.07328, 0.7663, 0.09919, 0.756, 0.1049, 0.7533, 0.07934, 0.778, 0.4585, 0.7792, 0.4881, 0.7747, 0.4902, 0.7711, 0.4618, 0.7617, 0.04514, 0.7641, 0.07328, 0.7533, 0.07934, 0.7504, 0.05128, 0.7755, 0.2002, 0.7785, 0.2311, 0.7709, 0.2357, 0.7672, 0.2052, 0.759, 0.01291, 0.7617, 0.04514, 0.7504, 0.05128, 0.7471, 0.01923, 0.7729, 0.1731, 0.7755, 0.2002, 0.7672, 0.2052, 0.7641, 0.1784, 0.7504, 0.05128, 0.7533, 0.07934, 0.7425, 0.08646, 0.7391, 0.05858, 0.7672, 0.2052, 0.7709, 0.2357, 0.7634, 0.2412, 0.7591, 0.2112, 0.7471, 0.01923, 0.7504, 0.05128, 0.7391, 0.05858, 0.7352, 0.02674, 0.7641, 0.1784, 0.7672, 0.2052, 0.7591, 0.2112, 0.7554, 0.1849, 0.6747, 0.5944, 0.6709, 0.6244, 0.6604, 0.6139, 0.6665, 0.5863, 0.7613, 0.1536, 0.7641, 0.1784, 0.7554, 0.1849, 0.752, 0.1602, 0.6782, 0.5668, 0.6747, 0.5944, 0.6665, 0.5863, 0.6722, 0.5609, 0.7586, 0.1294, 0.7613, 0.1536, 0.752, 0.1602, 0.7488, 0.1363, 0.6815, 0.5407, 0.6782, 0.5668, 0.6722, 0.5609, 0.6775, 0.5369, 0.756, 0.1049, 0.7586, 0.1294, 0.7488, 0.1363, 0.7457, 0.1119, 0.7747, 0.4902, 0.7781, 0.5175, 0.776, 0.5196, 0.7705, 0.4945, 0.6846, 0.5156, 0.6815, 0.5407, 0.6775, 0.5369, 0.6826, 0.5137, 0.7533, 0.07934, 0.756, 0.1049, 0.7457, 0.1119, 0.7425, 0.08646, 0.7711, 0.4618, 0.7747, 0.4902, 0.7705, 0.4945, 0.7647, 0.4682, 0.6775, 0.5369, 0.6722, 0.5609, 0.6668, 0.5523, 0.674, 0.5312, 0.7457, 0.1119, 0.7488, 0.1363, 0.7391, 0.1443, 0.7355, 0.1202, 0.7705, 0.4945, 0.776, 0.5196, 0.7742, 0.5226, 0.7667, 0.5006, 0.6826, 0.5137, 0.6775, 0.5369, 0.674, 0.5312, 0.6809, 0.5109, 0.7425, 0.08646, 0.7457, 0.1119, 0.7355, 0.1202, 0.7318, 0.09478, 0.7647, 0.4682, 0.7705, 0.4945, 0.7667, 0.5006, 0.7588, 0.4776, 0.7391, 0.05858, 0.7425, 0.08646, 0.7318, 0.09478, 0.7279, 0.06705, 0.7591, 0.2112, 0.7634, 0.2412, 0.756, 0.2477, 0.751, 0.2183, 0.7352, 0.02674, 0.7391, 0.05858, 0.7279, 0.06705, 0.7235, 0.0354, 0.7554, 0.1849, 0.7591, 0.2112, 0.751, 0.2183, 0.7467, 0.1924, 0.6665, 0.5863, 0.6604, 0.6139, 0.6509, 0.5988, 0.6592, 0.5746, 0.752, 0.1602, 0.7554, 0.1849, 0.7467, 0.1924, 0.7428, 0.1681, 0.6722, 0.5609, 0.6665, 0.5863, 0.6592, 0.5746, 0.6668, 0.5523, 0.7488, 0.1363, 0.752, 0.1602, 0.7428, 0.1681, 0.7391, 0.1443, 0.7467, 0.1924, 0.751, 0.2183, 0.7432, 0.2266, 0.7382, 0.2011, 0.6592, 0.5746, 0.6509, 0.5988, 0.6429, 0.5795, 0.6529, 0.5597, 0.7428, 0.1681, 0.7467, 0.1924, 0.7382, 0.2011, 0.7337, 0.1771, 0.6668, 0.5523, 0.6592, 0.5746, 0.6529, 0.5597, 0.6622, 0.5414, 0.7391, 0.1443, 0.7428, 0.1681, 0.7337, 0.1771, 0.7295, 0.1536, 0.674, 0.5312, 0.6668, 0.5523, 0.6622, 0.5414, 0.671, 0.5241, 0.7355, 0.1202, 0.7391, 0.1443, 0.7295, 0.1536, 0.7253, 0.1296, 0.7667, 0.5006, 0.7742, 0.5226, 0.7726, 0.5265, 0.7634, 0.5084, 0.6809, 0.5109, 0.674, 0.5312, 0.671, 0.5241, 0.6794, 0.5073, 0.7318, 0.09478, 0.7355, 0.1202, 0.7253, 0.1296, 0.7212, 0.1043, 0.7588, 0.4776, 0.7667, 0.5006, 0.7634, 0.5084, 0.7539, 0.4895, 0.7279, 0.06705, 0.7318, 0.09478, 0.7212, 0.1043, 0.7167, 0.07666, 0.751, 0.2183, 0.756, 0.2477, 0.7489, 0.2551, 0.7432, 0.2266, 0.7235, 0.0354, 0.7279, 0.06705, 0.7167, 0.07666, 0.7118, 0.04518, 0.7212, 0.1043, 0.7253, 0.1296, 0.7152, 0.1402, 0.7105, 0.115, 0.7539, 0.4895, 0.7634, 0.5084, 0.7609, 0.5176, 0.75, 0.5035, 0.6622, 0.5414, 0.6529, 0.5597, 0.648, 0.5421, 0.6586, 0.5285, 0.7432, 0.2266, 0.7489, 0.2551, 0.742, 0.2636, 0.7355, 0.236, 0.671, 0.5241, 0.6622, 0.5414, 0.6586, 0.5285, 0.6686, 0.5156, 0.7382, 0.2011, 0.7432, 0.2266, 0.7355, 0.236, 0.7298, 0.2111, 0.6794, 0.5073, 0.671, 0.5241, 0.6686, 0.5156, 0.6782, 0.5031, 0.7337, 0.1771, 0.7382, 0.2011, 0.7298, 0.2111, 0.7247, 0.1875, 0.7167, 0.07666, 0.7212, 0.1043, 0.7105, 0.115, 0.7056, 0.0874, 0.7295, 0.1536, 0.7337, 0.1771, 0.7247, 0.1875, 0.7199, 0.1641, 0.7118, 0.04518, 0.7167, 0.07666, 0.7056, 0.0874, 0.7002, 0.05603, 0.7253, 0.1296, 0.7295, 0.1536, 0.7199, 0.1641, 0.7152, 0.1402, 0.7634, 0.5084, 0.7726, 0.5265, 0.7713, 0.531, 0.7609, 0.5176, 0.6529, 0.5597, 0.6429, 0.5795, 0.6366, 0.557, 0.648, 0.5421, 0.7002, 0.05603, 0.7056, 0.0874, 0.6945, 0.09921, 0.6886, 0.06787, 0.7298, 0.2111, 0.7355, 0.236, 0.728, 0.2467, 0.7216, 0.2225, 0.648, 0.5421, 0.6366, 0.557, 0.632, 0.5318, 0.6446, 0.5224, 0.7247, 0.1875, 0.7298, 0.2111, 0.7216, 0.2225, 0.7158, 0.1992, 0.6586, 0.5285, 0.648, 0.5421, 0.6446, 0.5224, 0.6561, 0.5141, 0.7199, 0.1641, 0.7247, 0.1875, 0.7158, 0.1992, 0.7104, 0.176, 0.6686, 0.5156, 0.6586, 0.5285, 0.6561, 0.5141, 0.6669, 0.5061, 0.7152, 0.1402, 0.7199, 0.1641, 0.7104, 0.176, 0.7051, 0.1521, 0.7609, 0.5176, 0.7713, 0.531, 0.7704, 0.5361, 0.7591, 0.5278, 0.6782, 0.5031, 0.6686, 0.5156, 0.6669, 0.5061, 0.6774, 0.4984, 0.7105, 0.115, 0.7152, 0.1402, 0.7051, 0.1521, 0.6999, 0.1268, 0.75, 0.5035, 0.7609, 0.5176, 0.7591, 0.5278, 0.7473, 0.5191, 0.7056, 0.0874, 0.7105, 0.115, 0.6999, 0.1268, 0.6945, 0.09921, 0.7355, 0.236, 0.742, 0.2636, 0.7353, 0.2731, 0.728, 0.2467, 0.6774, 0.4984, 0.6669, 0.5061, 0.6661, 0.4961, 0.6769, 0.4934, 0.6999, 0.1268, 0.7051, 0.1521, 0.695, 0.1654, 0.6893, 0.1399, 0.7473, 0.5191, 0.7591, 0.5278, 0.7582, 0.5386, 0.7459, 0.5357, 0.6945, 0.09921, 0.6999, 0.1268, 0.6893, 0.1399, 0.6834, 0.1121, 0.728, 0.2467, 0.7353, 0.2731, 0.729, 0.2838, 0.7208, 0.2588, 0.6886, 0.06787, 0.6945, 0.09921, 0.6834, 0.1121, 0.6771, 0.08059, 0.7216, 0.2225, 0.728, 0.2467, 0.7208, 0.2588, 0.7136, 0.2354, 0.6446, 0.5224, 0.632, 0.5318, 0.6298, 0.5046, 0.6428, 0.5016, 0.7158, 0.1992, 0.7216, 0.2225, 0.7136, 0.2354, 0.707, 0.2125, 0.6561, 0.5141, 0.6446, 0.5224, 0.6428, 0.5016, 0.6548, 0.4988, 0.7104, 0.176, 0.7158, 0.1992, 0.707, 0.2125, 0.7009, 0.1894, 0.6669, 0.5061, 0.6561, 0.5141, 0.6548, 0.4988, 0.6661, 0.4961, 0.7051, 0.1521, 0.7104, 0.176, 0.7009, 0.1894, 0.695, 0.1654, 0.7591, 0.5278, 0.7704, 0.5361, 0.77, 0.5414, 0.7582, 0.5386, 0.6877, 0.4907, 0.6769, 0.4883, 0.6773, 0.4833, 0.77, 0.5469, 0.7815, 0.5441, 0.7704, 0.5522, 0.7704, 0.5522, 0.7815, 0.5441, 0.7713, 0.5573, 0.6877, 0.4907, 0.6773, 0.4833, 0.6781, 0.4786, 0.6877, 0.4907, 0.6781, 0.4786, 0.6793, 0.4743, 0.7713, 0.5573, 0.7815, 0.5441, 0.7726, 0.5618, 0.6877, 0.4907, 0.6793, 0.4743, 0.6808, 0.4707, 0.7726, 0.5618, 0.7815, 0.5441, 0.7742, 0.5656, 0.7742, 0.5656, 0.7815, 0.5441, 0.7761, 0.5687, 0.6877, 0.4907, 0.6808, 0.4707, 0.6825, 0.4679, 0.6877, 0.4907, 0.6825, 0.4679, 0.6845, 0.4659, 0.7761, 0.5687, 0.7815, 0.5441, 0.7781, 0.5707, 0.6877, 0.4907, 0.6845, 0.4659, 0.6865, 0.4649, 0.7781, 0.5707, 0.7815, 0.5441, 0.7804, 0.5718, 0.7804, 0.5718, 0.7815, 0.5441, 0.7826, 0.5718, 0.6877, 0.4907, 0.6865, 0.4649, 0.6886, 0.4648, 0.6877, 0.4907, 0.6886, 0.4648, 0.6907, 0.4658, 0.7826, 0.5718, 0.7815, 0.5441, 0.7849, 0.5707, 0.7849, 0.5707, 0.7815, 0.5441, 0.7869, 0.5686, 0.6877, 0.4907, 0.6907, 0.4658, 0.6927, 0.4677, 0.7869, 0.5686, 0.7815, 0.5441, 0.7888, 0.5656, 0.6877, 0.4907, 0.6927, 0.4677, 0.6944, 0.4705, 0.6877, 0.4907, 0.6944, 0.4705, 0.696, 0.4741, 0.7888, 0.5656, 0.7815, 0.5441, 0.7904, 0.5617, 0.7904, 0.5617, 0.7815, 0.5441, 0.7917, 0.5572, 0.6877, 0.4907, 0.696, 0.4741, 0.6971, 0.4783, 0.7917, 0.5572, 0.7815, 0.5441, 0.7926, 0.5522, 0.6877, 0.4907, 0.6971, 0.4783, 0.698, 0.483, 0.6877, 0.4907, 0.698, 0.483, 0.6984, 0.488, 0.7926, 0.5522, 0.7815, 0.5441, 0.793, 0.5468, 0.793, 0.5468, 0.7815, 0.5441, 0.793, 0.5414, 0.6877, 0.4907, 0.6984, 0.488, 0.6984, 0.493, 0.793, 0.5414, 0.7815, 0.5441, 0.7926, 0.536, 0.6877, 0.4907, 0.6984, 0.493, 0.698, 0.498, 0.6877, 0.4907, 0.698, 0.498, 0.6972, 0.5028, 0.7926, 0.536, 0.7815, 0.5441, 0.7917, 0.531, 0.7917, 0.531, 0.7815, 0.5441, 0.7904, 0.5265, 0.6877, 0.4907, 0.6972, 0.5028, 0.696, 0.507, 0.7904, 0.5265, 0.7815, 0.5441, 0.7888, 0.5226, 0.6877, 0.4907, 0.696, 0.507, 0.6946, 0.5106, 0.6877, 0.4907, 0.6946, 0.5106, 0.6928, 0.5135, 0.7888, 0.5226, 0.7815, 0.5441, 0.7869, 0.5196, 0.7869, 0.5196, 0.7815, 0.5441, 0.7848, 0.5175, 0.6877, 0.4907, 0.6928, 0.5135, 0.6909, 0.5155, 0.6877, 0.4907, 0.6909, 0.5155, 0.6888, 0.5165, 0.7848, 0.5175, 0.7815, 0.5441, 0.7826, 0.5165, 0.6877, 0.4907, 0.6888, 0.5165, 0.6867, 0.5165, 0.7826, 0.5165, 0.7815, 0.5441, 0.7804, 0.5165, 0.7804, 0.5165, 0.7815, 0.5441, 0.7781, 0.5175, 0.6877, 0.4907, 0.6867, 0.5165, 0.6846, 0.5156, 0.6877, 0.4907, 0.6846, 0.5156, 0.6826, 0.5137, 0.7781, 0.5175, 0.7815, 0.5441, 0.776, 0.5196, 0.776, 0.5196, 0.7815, 0.5441, 0.7742, 0.5226, 0.6877, 0.4907, 0.6826, 0.5137, 0.6809, 0.5109, 0.7742, 0.5226, 0.7815, 0.5441, 0.7726, 0.5265, 0.6877, 0.4907, 0.6809, 0.5109, 0.6794, 0.5073, 0.6877, 0.4907, 0.6794, 0.5073, 0.6782, 0.5031, 0.7726, 0.5265, 0.7815, 0.5441, 0.7713, 0.531, 0.7713, 0.531, 0.7815, 0.5441, 0.7704, 0.5361, 0.6877, 0.4907, 0.6782, 0.5031, 0.6774, 0.4984, 0.6877, 0.4907, 0.6774, 0.4984, 0.6769, 0.4934, 0.7704, 0.5361, 0.7815, 0.5441, 0.77, 0.5414, 0.6548, 0.4988, 0.6428, 0.5016, 0.6428, 0.4803, 0.6548, 0.4832, 0.7009, 0.1894, 0.707, 0.2125, 0.6983, 0.2274, 0.6913, 0.2044, 0.77, 0.5414, 0.7815, 0.5441, 0.77, 0.5469, 0.6661, 0.4961, 0.6548, 0.4988, 0.6548, 0.4832, 0.666, 0.4859, 0.695, 0.1654, 0.7009, 0.1894, 0.6913, 0.2044, 0.6848, 0.1801, 0.7582, 0.5386, 0.77, 0.5414, 0.77, 0.5469, 0.7582, 0.5497, 0.6769, 0.4934, 0.6661, 0.4961, 0.666, 0.4859, 0.6769, 0.4883, 0.6893, 0.1399, 0.695, 0.1654, 0.6848, 0.1801, 0.6784, 0.1542, 0.7459, 0.5357, 0.7582, 0.5386, 0.7582, 0.5497, 0.7459, 0.5526, 0.6877, 0.4907, 0.6769, 0.4934, 0.6769, 0.4883, 0.6834, 0.1121, 0.6893, 0.1399, 0.6784, 0.1542, 0.6721, 0.1258, 0.7208, 0.2588, 0.729, 0.2838, 0.7231, 0.2963, 0.7139, 0.2725, 0.6771, 0.08059, 0.6834, 0.1121, 0.6721, 0.1258, 0.6655, 0.09402, 0.7136, 0.2354, 0.7208, 0.2588, 0.7139, 0.2725, 0.7057, 0.25, 0.6428, 0.5016, 0.6298, 0.5046, 0.6298, 0.4771, 0.6428, 0.4803, 0.707, 0.2125, 0.7136, 0.2354, 0.7057, 0.25, 0.6983, 0.2274, 0.7158, 0.8328, 0.6883, 0.8329, 0.6883, 0.7577, 0.7158, 0.7577, 0.7158, 0.7577, 0.7433, 0.7577, 0.7433, 0.8328, 0.7158, 0.8328, 0.7708, 0.8328, 0.7433, 0.8328, 0.7433, 0.7577, 0.7707, 0.7577, 0.7982, 0.8328, 0.7708, 0.8328, 0.7707, 0.7577, 0.7982, 0.7576, 0.2446, 0.3225, 0.2392, 0.2869, 0.3005, 0.2181, 0.3099, 0.2803, 0.8257, 0.8328, 0.7982, 0.8328, 0.7982, 0.7576, 0.8257, 0.7576, 0.2392, 0.2869, 0.2313, 0.2541, 0.2868, 0.1608, 0.3005, 0.2181, 0.8532, 0.8327, 0.8257, 0.8328, 0.8257, 0.7576, 0.8532, 0.7576, 0.2313, 0.2541, 0.2212, 0.2252, 0.2691, 0.11, 0.2868, 0.1608, 0.8807, 0.8327, 0.8532, 0.8327, 0.8532, 0.7576, 0.8807, 0.7576, 0.2212, 0.2252, 0.2092, 0.2008, 0.248, 0.06748, 0.2691, 0.11, 0.9082, 0.8327, 0.8807, 0.8327, 0.8807, 0.7576, 0.9082, 0.7576, 0.2092, 0.2008, 0.1956, 0.1819, 0.2242, 0.03437, 0.248, 0.06748, 0.9357, 0.8327, 0.9082, 0.8327, 0.9082, 0.7576, 0.9357, 0.7575, 0.1956, 0.1819, 0.1808, 0.169, 0.1983, 0.01172, 0.2242, 0.03437, 0.9632, 0.8327, 0.9357, 0.8327, 0.9357, 0.7575, 0.9632, 0.7575, 0.1808, 0.169, 0.1653, 0.1624, 0.1712, 0.000215, 0.1983, 0.01172, 0.5389, 0.03433, 0.5627, 0.06741, 0.5239, 0.2007, 0.5103, 0.1818, 0.5627, 0.06741, 0.5837, 0.1099, 0.536, 0.225, 0.5239, 0.2007, 0.5837, 0.1099, 0.6014, 0.1606, 0.546, 0.2539, 0.536, 0.225, 0.6014, 0.1606, 0.6152, 0.2179, 0.5539, 0.2867, 0.546, 0.2539, 0.6152, 0.2179, 0.6246, 0.2801, 0.5593, 0.3222, 0.5539, 0.2867, 0.6246, 0.2801, 0.6293, 0.3453, 0.562, 0.3594, 0.5593, 0.3222, 0.6293, 0.3453, 0.6293, 0.4114, 0.562, 0.3972, 0.562, 0.3594, 0.5539, 0.47, 0.5593, 0.4345, 0.6246, 0.4766, 0.6152, 0.5387, 0.4404, 0.8333, 0.4561, 0.8333, 0.4561, 0.9085, 0.4404, 0.9085, 0.4561, 0.8333, 0.4719, 0.8333, 0.4719, 0.9085, 0.4561, 0.9085, 0.4719, 0.8333, 0.4876, 0.8333, 0.4876, 0.9085, 0.4719, 0.9085, 0.4876, 0.8333, 0.5033, 0.8333, 0.5033, 0.9085, 0.4876, 0.9085, 0.5033, 0.8333, 0.519, 0.8333, 0.519, 0.9085, 0.5033, 0.9085, 0.519, 0.8333, 0.5348, 0.8333, 0.5348, 0.9085, 0.519, 0.9085, 0.5348, 0.8333, 0.5505, 0.8333, 0.5505, 0.9085, 0.5348, 0.9085, 0.3147, 0.4118, 0.3099, 0.477, 0.2446, 0.4348, 0.2473, 0.3976, 0.4958, 0.8329, 0.4683, 0.8329, 0.4683, 0.7577, 0.4958, 0.7577, 0.4958, 0.7577, 0.5233, 0.7577, 0.5233, 0.8329, 0.4958, 0.8329, 0.5508, 0.8329, 0.5233, 0.8329, 0.5233, 0.7577, 0.5508, 0.7577, 0.1808, 0.5883, 0.1956, 0.5754, 0.2242, 0.7229, 0.1983, 0.7456, 0.5783, 0.8329, 0.5508, 0.8329, 0.5508, 0.7577, 0.5783, 0.7577, 0.1956, 0.5754, 0.2092, 0.5565, 0.248, 0.6898, 0.2242, 0.7229, 0.6058, 0.8329, 0.5783, 0.8329, 0.5783, 0.7577, 0.6058, 0.7577, 0.2092, 0.5565, 0.2212, 0.5321, 0.2691, 0.6473, 0.248, 0.6898, 0.6333, 0.8329, 0.6058, 0.8329, 0.6058, 0.7577, 0.6333, 0.7577, 0.2212, 0.5321, 0.2313, 0.5032, 0.2867, 0.5965, 0.2691, 0.6473, 0.6608, 0.8329, 0.6333, 0.8329, 0.6333, 0.7577, 0.6608, 0.7577, 0.2313, 0.5032, 0.2392, 0.4704, 0.3005, 0.5392, 0.2867, 0.5965, 0.6883, 0.8329, 0.6608, 0.8329, 0.6608, 0.7577, 0.6883, 0.7577, 0.343, 0.1606, 0.3607, 0.1099, 0.4085, 0.225, 0.3984, 0.2539, 0.3607, 0.1099, 0.3818, 0.06741, 0.4205, 0.2007, 0.4085, 0.225, 0.3818, 0.06741, 0.4056, 0.03433, 0.4341, 0.1818, 0.4205, 0.2007, 0.4056, 0.03433, 0.4314, 0.0117, 0.4489, 0.1688, 0.4341, 0.1818, 0.4314, 0.0117, 0.4585, 0.0002105, 0.4644, 0.1623, 0.4489, 0.1688, 0.4585, 0.0002105, 0.486, 0.0002115, 0.4801, 0.1623, 0.4644, 0.1623, 0.2989, 0.8334, 0.3146, 0.8334, 0.3146, 0.9086, 0.2989, 0.9086, 0.3146, 0.8334, 0.3303, 0.8334, 0.3303, 0.9086, 0.3146, 0.9086, 0.3303, 0.8334, 0.3461, 0.8333, 0.3461, 0.9086, 0.3303, 0.9086, 0.3461, 0.8333, 0.3618, 0.8333, 0.3618, 0.9086, 0.3461, 0.9086, 0.3618, 0.8333, 0.3775, 0.8333, 0.3775, 0.9086, 0.3618, 0.9086, 0.4956, 0.1688, 0.4801, 0.1623, 0.486, 0.0002115, 0.513, 0.0117, 0.5103, 0.1818, 0.4956, 0.1688, 0.513, 0.0117, 0.5389, 0.03433, 0.1931, 0.8329, 0.1655, 0.8329, 0.1655, 0.7576, 0.1931, 0.7576, 0.1931, 0.7576, 0.2206, 0.7576, 0.2206, 0.8329, 0.1931, 0.8329, 0.2481, 0.8329, 0.2206, 0.8329, 0.2206, 0.7576, 0.2481, 0.7576, 0.2757, 0.8329, 0.2481, 0.8329, 0.2481, 0.7576, 0.2757, 0.7576, 0.0676, 0.3976, 0.07033, 0.4348, 0.004988, 0.477, 0.0002105, 0.4118, 0.3032, 0.8329, 0.2757, 0.8329, 0.2757, 0.7576, 0.3032, 0.7576, 0.07033, 0.4348, 0.07571, 0.4704, 0.0144, 0.5392, 0.004988, 0.477, 0.3307, 0.8329, 0.3032, 0.8329, 0.3032, 0.7576, 0.3307, 0.7576, 0.07571, 0.4704, 0.08357, 0.5032, 0.02815, 0.5965, 0.0144, 0.5392, 0.3583, 0.8329, 0.3307, 0.8329, 0.3307, 0.7576, 0.3583, 0.7576, 0.08357, 0.5032, 0.09367, 0.5321, 0.04584, 0.6473, 0.02815, 0.5965, 0.3858, 0.8329, 0.3583, 0.8329, 0.3583, 0.7576, 0.3858, 0.7577, 0.09367, 0.5321, 0.1057, 0.5565, 0.06692, 0.6898, 0.04584, 0.6473, 0.4314, 0.745, 0.4056, 0.7224, 0.4341, 0.5749, 0.4489, 0.5878, 0.4056, 0.7224, 0.3818, 0.6893, 0.4205, 0.556, 0.4341, 0.5749, 0.3818, 0.6893, 0.3607, 0.6467, 0.4085, 0.5317, 0.4205, 0.556, 0.3607, 0.6467, 0.343, 0.5961, 0.3984, 0.5027, 0.4085, 0.5317, 0.343, 0.5961, 0.3293, 0.5388, 0.3906, 0.47, 0.3984, 0.5027, 0.3293, 0.5388, 0.3199, 0.4766, 0.3852, 0.4345, 0.3906, 0.47, 0.1417, 0.8335, 0.1574, 0.8334, 0.1574, 0.9086, 0.1417, 0.9087, 0.1574, 0.8334, 0.1731, 0.8334, 0.1731, 0.9086, 0.1574, 0.9086, 0.1731, 0.8334, 0.1888, 0.8334, 0.1888, 0.9086, 0.1731, 0.9086, 0.1888, 0.8334, 0.2046, 0.8334, 0.2046, 0.9086, 0.1888, 0.9086, 0.2046, 0.8334, 0.2203, 0.8334, 0.2203, 0.9086, 0.2046, 0.9086, 0.1983, 0.7456, 0.1712, 0.7571, 0.1653, 0.5949, 0.1808, 0.5883, 0.4408, 0.8329, 0.4133, 0.8329, 0.4133, 0.7577, 0.4408, 0.7577, 0.1193, 0.5754, 0.1341, 0.5883, 0.1166, 0.7456, 0.09074, 0.7229, 0.4683, 0.8329, 0.4408, 0.8329, 0.4408, 0.7577, 0.4683, 0.7577, 0.1341, 0.5883, 0.1496, 0.5949, 0.1437, 0.7571, 0.1166, 0.7456, 0.1712, 0.7571, 0.1437, 0.7571, 0.1496, 0.5949, 0.1653, 0.5949, 0.3151, 0.4114, 0.3151, 0.3453, 0.3824, 0.3594, 0.3824, 0.3972, 0.3151, 0.3453, 0.3199, 0.2801, 0.3852, 0.3222, 0.3824, 0.3594, 0.3199, 0.2801, 0.3209, 0.2442, 0.343, 0.1606, 0.3984, 0.2539, 0.3905, 0.2867, 0.3852, 0.3222, 0.236, 0.8334, 0.2517, 0.8334, 0.2517, 0.9086, 0.236, 0.9086, 0.2517, 0.8334, 0.2675, 0.8334, 0.2675, 0.9086, 0.2517, 0.9086, 0.2675, 0.8334, 0.2832, 0.8334, 0.2832, 0.9086, 0.2675, 0.9086, 0.3099, 0.477, 0.3005, 0.5392, 0.2392, 0.4704, 0.2446, 0.4348, 0.3199, 0.4766, 0.3151, 0.4114, 0.3824, 0.3972, 0.3852, 0.4345, 0.3858, 0.7577, 0.4133, 0.7577, 0.4133, 0.8329, 0.3858, 0.8329, 0.1104, 0.8329, 0.08286, 0.8329, 0.08286, 0.7576, 0.1104, 0.7576, 0.1057, 0.2008, 0.09367, 0.2252, 0.04584, 0.1101, 0.06692, 0.06749, 0.138, 0.8329, 0.1104, 0.8329, 0.1104, 0.7576, 0.138, 0.7576, 0.09367, 0.2252, 0.08357, 0.2542, 0.02815, 0.1608, 0.04584, 0.1101, 0.1655, 0.8329, 0.138, 0.8329, 0.138, 0.7576, 0.1655, 0.7576, 0.08357, 0.2542, 0.0757, 0.2869, 0.0144, 0.2181, 0.02815, 0.1608, 0.004988, 0.2803, 0.0144, 0.2181, 0.0757, 0.2869, 0.07033, 0.3225, 0.02776, 0.8329, 0.0002109, 0.8329, 0.0002105, 0.7576, 0.02776, 0.7576, 0.02776, 0.7576, 0.05531, 0.7576, 0.05531, 0.8329, 0.02776, 0.8329, 0.08286, 0.8329, 0.05531, 0.8329, 0.05531, 0.7576, 0.08286, 0.7576, 0.1193, 0.1819, 0.1057, 0.2008, 0.06692, 0.06749, 0.09074, 0.03438, 0.5627, 0.6893, 0.5389, 0.7224, 0.5103, 0.5749, 0.5239, 0.556, 0.5389, 0.7224, 0.5131, 0.745, 0.4956, 0.5878, 0.5103, 0.5749, 0.5131, 0.745, 0.486, 0.7565, 0.4801, 0.5944, 0.4956, 0.5878, 0.4644, 0.5944, 0.4801, 0.5944, 0.486, 0.7565, 0.4585, 0.7565, 0.4585, 0.7565, 0.4314, 0.745, 0.4489, 0.5878, 0.4644, 0.5944, 0.6014, 0.5961, 0.5838, 0.6467, 0.536, 0.5317, 0.5461, 0.5027, 0.5838, 0.6467, 0.5627, 0.6893, 0.5239, 0.556, 0.536, 0.5317, 0.04737, 0.8335, 0.06309, 0.8335, 0.06309, 0.9087, 0.04738, 0.9087, 0.06309, 0.8335, 0.0788, 0.8335, 0.07881, 0.9087, 0.06309, 0.9087, 0.0788, 0.8335, 0.09452, 0.8335, 0.09453, 0.9087, 0.07881, 0.9087, 0.09452, 0.8335, 0.1102, 0.8335, 0.1103, 0.9087, 0.09453, 0.9087, 0.03165, 0.8335, 0.04737, 0.8335, 0.04738, 0.9087, 0.03166, 0.9087, 0.5461, 0.5027, 0.5539, 0.47, 0.6152, 0.5388, 0.6014, 0.5961, 0.5593, 0.4345, 0.562, 0.3972, 0.6293, 0.4114, 0.6246, 0.4766, 0.9907, 0.7575, 0.9907, 0.8326, 0.9632, 0.8327, 0.9632, 0.7575, 0.0002105, 0.3456, 0.004988, 0.2803, 0.07033, 0.3225, 0.0676, 0.3597, 0.0676, 0.3597, 0.0676, 0.3976, 0.0002105, 0.4118, 0.0002105, 0.3456, 0.2473, 0.3976, 0.2473, 0.3597, 0.3147, 0.3456, 0.3147, 0.4118, 0.3099, 0.2803, 0.3147, 0.3456, 0.2473, 0.3597, 0.2446, 0.3225, 0.09074, 0.7229, 0.06692, 0.6898, 0.1057, 0.5565, 0.1193, 0.5754, 0.1496, 0.1624, 0.1437, 0.0002105, 0.1712, 0.000215, 0.1653, 0.1624, 0.1496, 0.1624, 0.1341, 0.169, 0.1166, 0.01174, 0.1437, 0.0002404, 0.09074, 0.03438, 0.1166, 0.01174, 0.1341, 0.169, 0.1193, 0.1819, 0.5662, 0.8333, 0.5662, 0.9085, 0.5505, 0.9085, 0.5505, 0.8333, 0.01594, 0.9087, 0.0002204, 0.9088, 0.0002105, 0.8336, 0.01593, 0.8336, 0.03166, 0.9087, 0.01594, 0.9087, 0.01593, 0.8336, 0.03165, 0.8335, 0.126, 0.9087, 0.1103, 0.9087, 0.1102, 0.8335, 0.126, 0.8335, 0.1417, 0.9087, 0.126, 0.9087, 0.126, 0.8335, 0.1417, 0.8335, 0.236, 0.9086, 0.2203, 0.9086, 0.2203, 0.8334, 0.236, 0.8334, 0.2989, 0.9086, 0.2832, 0.9086, 0.2832, 0.8334, 0.2989, 0.8334, 0.3932, 0.9086, 0.3775, 0.9086, 0.3775, 0.8333, 0.3932, 0.8333, 0.409, 0.9085, 0.3932, 0.9086, 0.3932, 0.8333, 0.409, 0.8333, 0.4247, 0.9085, 0.409, 0.9085, 0.409, 0.8333, 0.4247, 0.8333, 0.4404, 0.9085, 0.4247, 0.9085, 0.4247, 0.8333, 0.4404, 0.8333])
me_cube.materials.append(mat_material)
me_cube.use_remesh_preserve_volume = False
me_cube.use_remesh_preserve_attributes = False
me_cube.use_mirror_vertex_groups = False
me_cube.update()

# ---- objects
ob_cube = bpy.data.objects.new('Cube', me_cube)
ob_lamp = bpy.data.objects.new('Lamp', light_lamp)
ob_camera = bpy.data.objects.new('Camera', cam_camera)

# ---- transforms, parenting, visibility, modifiers, constraints
ob_cube.location = (0.0, 0.0, 0.0)
ob_cube.lock_rotations_4d = False
ob_cube.empty_display_type = 'ARROWS'
ob_cube.lineart.crease_threshold = 0.0
ob_lamp.location = (4.076, 1.005, 5.904)
ob_lamp.rotation_euler = (0.6503, 0.05522, 1.866)
ob_lamp.lock_rotations_4d = False
ob_lamp.empty_display_type = 'ARROWS'
ob_lamp.color = (0.0, 0.0, 0.0, 0.0)
ob_lamp.lineart.crease_threshold = 0.0
ob_camera.location = (7.481, -6.508, 5.344)
ob_camera.rotation_euler = (1.109, 0.01082, 0.8149)
ob_camera.lock_rotations_4d = False
ob_camera.empty_display_type = 'ARROWS'
ob_camera.color = (0.0, 0.0, 0.0, 0.0)
ob_camera.display_type = 'WIRE'
ob_camera.lineart.crease_threshold = 0.0

# ---- collection membership
col_collection_1.objects.link(ob_cube)
col_collection_1.objects.link(ob_lamp)
col_collection_1.objects.link(ob_camera)

# ---- scene / render settings (as saved in the file)
scene.camera = ob_camera
scene.frame_start = 1; scene.frame_end = 250; scene.frame_set(6)
scene.render.engine = 'BLENDER_EEVEE_NEXT'
scene.render.image_settings.color_mode = 'RGB'
scene.render.image_settings.compression = 90
scene.render.resolution_percentage = 50
scene.render.dither_intensity = 0.0
scene.render.bake_margin = 2
scene.render.bake_bias = 0.0
scene.cycles.use_denoising = False
scene.cycles.samples = 10
scene.cycles.sampling_pattern = 'TABULATED_SOBOL'
scene.cycles.light_sampling_threshold = 0.0
scene.cycles.use_adaptive_sampling = False
scene.cycles.use_light_tree = False
scene.cycles.blur_glossy = 0.0
scene.cycles.volume_bounces = 1
scene.cycles.pixel_filter_type = 'GAUSSIAN'
scene.cycles.sample_clamp_indirect = 0.0
scene.view_settings.view_transform = 'Standard'
bpy.context.view_layer.update()
